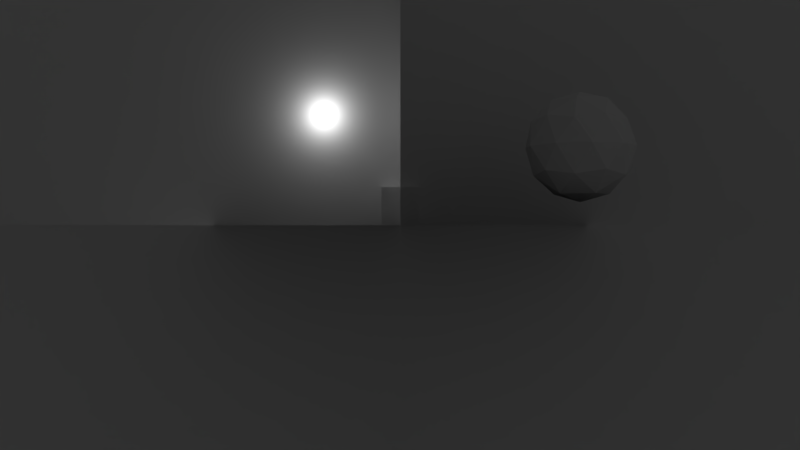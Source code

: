 # Source: Cube.blend  (saved by Blender 2.78.0; exported with 4.5.12 LTS)
import bpy
from mathutils import Matrix  # noqa: F401  (used for matrix-valued properties, if any)

bpy.ops.wm.read_factory_settings(use_empty=True)
scene = bpy.context.scene
scene.name = 'Scene'

# ---- collections
col_collection_1 = bpy.data.collections.new('Collection 1'); scene.collection.children.link(col_collection_1)

# ---- materials (node trees are filled in below, after node groups)
mat_material = bpy.data.materials.new('Material')
mat_material.alpha_threshold = 0.0
mat_material.use_transparent_shadow = False
mat_material.roughness = 0.5
mat_material.line_color = (0.0, 0.0, 0.0, 1.0)

# ---- material node trees

# ---- world
world_world = bpy.data.worlds.new('World'); scene.world = world_world
world_world.color = (0.05088, 0.05088, 0.05088)
world_world.use_sun_shadow = False
world_world.sun_shadow_jitter_overblur = 0.0
world_world.cycles.sampling_method = 'MANUAL'

# ---- cameras
cam_camera = bpy.data.cameras.new('Camera')
cam_camera.clip_end = 100.0
cam_camera.lens = 35.0
cam_camera.sensor_width = 32.0
cam_camera.sensor_height = 18.0
cam_camera.ortho_scale = 7.314
cam_camera.dof.focus_distance = 0.0
cam_camera.dof.aperture_fstop = 128.0

# ---- lights
light_lamp = bpy.data.lights.new('Lamp', 'POINT')
light_lamp.transmission_factor = 0.0
light_lamp.cutoff_distance = 30.0
light_lamp.energy = 100.0
light_lamp.shadow_buffer_clip_start = 1.001
light_lamp.shadow_soft_size = 0.1
light_lamp.shadow_maximum_resolution = 0.006
light_lamp.use_absolute_resolution = True

# ---- meshes
me_cube = bpy.data.meshes.new('Cube')
me_cube.from_pydata([(-1.0, -1.0, 0.0), (-1.0, -1.0, 2.0), (-1.0, 1.0, 0.0), (-1.0, 1.0, 2.0), (1.0, -1.0, 0.0), (1.0, -1.0, 2.0), (1.0, 1.0, 0.0), (1.0, 1.0, 2.0), (-10.0, -10.0, 0.0), (10.0, -10.0, 0.0), (-10.0, 10.0, 0.0), (10.0, 10.0, 0.0), (-10.0, 8.0, 0.0), (-10.0, 6.0, 0.0), (-10.0, 4.0, 0.0), (-10.0, 2.0, 0.0), (-10.0, 0.0, 0.0), (-10.0, -2.0, 0.0), (-10.0, -4.0, 0.0), (-10.0, -6.0, 0.0), (-10.0, -8.0, 0.0), (-8.0, -10.0, 0.0), (-6.0, -10.0, 0.0), (-4.0, -10.0, 0.0), (-2.0, -10.0, 0.0), (0.0, -10.0, 0.0), (2.0, -10.0, 0.0), (4.0, -10.0, 0.0), (6.0, -10.0, 0.0), (8.0, -10.0, 0.0), (10.0, -8.0, 0.0), (10.0, -6.0, 0.0), (10.0, -4.0, 0.0), (10.0, -2.0, 0.0), (10.0, 0.0, 0.0), (10.0, 2.0, 0.0), (10.0, 4.0, 0.0), (10.0, 6.0, 0.0), (10.0, 8.0, 0.0), (8.0, 10.0, 0.0), (6.0, 10.0, 0.0), (4.0, 10.0, 0.0), (2.0, 10.0, 0.0), (0.0, 10.0, 0.0), (-2.0, 10.0, 0.0), (-4.0, 10.0, 0.0), (-6.0, 10.0, 0.0), (-8.0, 10.0, 0.0), (-8.0, -8.0, 0.0), (-8.0, -6.0, 0.0), (-8.0, -4.0, 0.0), (-8.0, -2.0, 0.0), (-8.0, 0.0, 0.0), (-8.0, 2.0, 0.0), (-8.0, 4.0, 0.0), (-8.0, 6.0, 0.0), (-8.0, 8.0, 0.0), (-6.0, -8.0, 0.0), (-6.0, -6.0, 0.0), (-6.0, -4.0, 0.0), (-6.0, -2.0, 0.0), (-6.0, 0.0, 0.0), (-6.0, 2.0, 0.0), (-6.0, 4.0, 0.0), (-6.0, 6.0, 0.0), (-6.0, 8.0, 0.0), (-4.0, -8.0, 0.0), (-4.0, -6.0, 0.0), (-4.0, -4.0, 0.0), (-4.0, -2.0, 0.0), (-4.0, 0.0, 0.0), (-4.0, 2.0, 0.0), (-4.0, 4.0, 0.0), (-4.0, 6.0, 0.0), (-4.0, 8.0, 0.0), (-2.0, -8.0, 0.0), (-2.0, -6.0, 0.0), (-2.0, -4.0, 0.0), (-2.0, -2.0, 0.0), (-2.0, 0.0, 0.0), (-2.0, 2.0, 0.0), (-2.0, 4.0, 0.0), (-2.0, 6.0, 0.0), (-2.0, 8.0, 0.0), (0.0, -8.0, 0.0), (0.0, -6.0, 0.0), (0.0, -4.0, 0.0), (0.0, -2.0, 0.0), (0.0, 0.0, 0.0), (0.0, 2.0, 0.0), (0.0, 4.0, 0.0), (0.0, 6.0, 0.0), (0.0, 8.0, 0.0), (2.0, -8.0, 0.0), (2.0, -6.0, 0.0), (2.0, -4.0, 0.0), (2.0, -2.0, 0.0), (2.0, 0.0, 0.0), (2.0, 2.0, 0.0), (2.0, 4.0, 0.0), (2.0, 6.0, 0.0), (2.0, 8.0, 0.0), (4.0, -8.0, 0.0), (4.0, -6.0, 0.0), (4.0, -4.0, 0.0), (4.0, -2.0, 0.0), (4.0, 0.0, 0.0), (4.0, 2.0, 0.0), (4.0, 4.0, 0.0), (4.0, 6.0, 0.0), (4.0, 8.0, 0.0), (6.0, -8.0, 0.0), (6.0, -6.0, 0.0), (6.0, -4.0, 0.0), (6.0, -2.0, 0.0), (6.0, 0.0, 0.0), (6.0, 2.0, 0.0), (6.0, 4.0, 0.0), (6.0, 6.0, 0.0), (6.0, 8.0, 0.0), (8.0, -8.0, 0.0), (8.0, -6.0, 0.0), (8.0, -4.0, 0.0), (8.0, -2.0, 0.0), (8.0, 0.0, 0.0), (8.0, 2.0, 0.0), (8.0, 4.0, 0.0), (8.0, 6.0, 0.0), (8.0, 8.0, 0.0), (-10.0, -9.0, 0.0), (9.0, -10.0, 0.0), (10.0, 9.0, 0.0), (-9.0, 10.0, 0.0), (-10.0, 9.0, 0.0), (-10.0, 7.0, 0.0), (-10.0, 5.0, 0.0), (-10.0, 3.0, 0.0), (-10.0, 1.0, 0.0), (-10.0, -1.0, 0.0), (-10.0, -3.0, 0.0), (-10.0, -5.0, 0.0), (-10.0, -7.0, 0.0), (-9.0, -10.0, 0.0), (-7.0, -10.0, 0.0), (-5.0, -10.0, 0.0), (-3.0, -10.0, 0.0), (-1.0, -10.0, 0.0), (1.0, -10.0, 0.0), (3.0, -10.0, 0.0), (5.0, -10.0, 0.0), (7.0, -10.0, 0.0), (10.0, -9.0, 0.0), (10.0, -7.0, 0.0), (10.0, -5.0, 0.0), (10.0, -3.0, 0.0), (10.0, -1.0, 0.0), (10.0, 1.0, 0.0), (10.0, 3.0, 0.0), (10.0, 5.0, 0.0), (10.0, 7.0, 0.0), (9.0, 10.0, 0.0), (7.0, 10.0, 0.0), (5.0, 10.0, 0.0), (3.0, 10.0, 0.0), (1.0, 10.0, 0.0), (-1.0, 10.0, 0.0), (-3.0, 10.0, 0.0), (-5.0, 10.0, 0.0), (-7.0, 10.0, 0.0), (-8.0, 9.0, 0.0), (-8.0, -9.0, 0.0), (-8.0, -7.0, 0.0), (-8.0, -5.0, 0.0), (-8.0, -3.0, 0.0), (-8.0, -1.0, 0.0), (-8.0, 1.0, 0.0), (-8.0, 3.0, 0.0), (-8.0, 5.0, 0.0), (-8.0, 7.0, 0.0), (-6.0, 9.0, 0.0), (-6.0, -9.0, 0.0), (-6.0, -7.0, 0.0), (-6.0, -5.0, 0.0), (-6.0, -3.0, 0.0), (-6.0, -1.0, 0.0), (-6.0, 1.0, 0.0), (-6.0, 3.0, 0.0), (-6.0, 5.0, 0.0), (-6.0, 7.0, 0.0), (-4.0, 9.0, 0.0), (-4.0, -9.0, 0.0), (-4.0, -7.0, 0.0), (-4.0, -5.0, 0.0), (-4.0, -3.0, 0.0), (-4.0, -1.0, 0.0), (-4.0, 1.0, 0.0), (-4.0, 3.0, 0.0), (-4.0, 5.0, 0.0), (-4.0, 7.0, 0.0), (-2.0, 9.0, 0.0), (-2.0, -9.0, 0.0), (-2.0, -7.0, 0.0), (-2.0, -5.0, 0.0), (-2.0, -3.0, 0.0), (-2.0, -1.0, 0.0), (-2.0, 1.0, 0.0), (-2.0, 3.0, 0.0), (-2.0, 5.0, 0.0), (-2.0, 7.0, 0.0), (0.0, 9.0, 0.0), (0.0, -9.0, 0.0), (0.0, -7.0, 0.0), (0.0, -5.0, 0.0), (0.0, -3.0, 0.0), (0.0, -1.0, 0.0), (0.0, 1.0, 0.0), (0.0, 3.0, 0.0), (0.0, 5.0, 0.0), (0.0, 7.0, 0.0), (2.0, 9.0, 0.0), (2.0, -9.0, 0.0), (2.0, -7.0, 0.0), (2.0, -5.0, 0.0), (2.0, -3.0, 0.0), (2.0, -1.0, 0.0), (2.0, 1.0, 0.0), (2.0, 3.0, 0.0), (2.0, 5.0, 0.0), (2.0, 7.0, 0.0), (4.0, 9.0, 0.0), (4.0, -9.0, 0.0), (4.0, -7.0, 0.0), (4.0, -5.0, 0.0), (4.0, -3.0, 0.0), (4.0, -1.0, 0.0), (4.0, 1.0, 0.0), (4.0, 3.0, 0.0), (4.0, 5.0, 0.0), (4.0, 7.0, 0.0), (6.0, 9.0, 0.0), (6.0, -9.0, 0.0), (6.0, -7.0, 0.0), (6.0, -5.0, 0.0), (6.0, -3.0, 0.0), (6.0, -1.0, 0.0), (6.0, 1.0, 0.0), (6.0, 3.0, 0.0), (6.0, 5.0, 0.0), (6.0, 7.0, 0.0), (8.0, 9.0, 0.0), (8.0, -9.0, 0.0), (8.0, -7.0, 0.0), (8.0, -5.0, 0.0), (8.0, -3.0, 0.0), (8.0, -1.0, 0.0), (8.0, 1.0, 0.0), (8.0, 3.0, 0.0), (8.0, 5.0, 0.0), (8.0, 7.0, 0.0), (-9.0, -8.0, 0.0), (-9.0, -6.0, 0.0), (-9.0, -4.0, 0.0), (-9.0, -2.0, 0.0), (-9.0, 0.0, 0.0), (-9.0, 2.0, 0.0), (-9.0, 4.0, 0.0), (-9.0, 6.0, 0.0), (-9.0, 8.0, 0.0), (-7.0, -8.0, 0.0), (-7.0, -6.0, 0.0), (-7.0, -4.0, 0.0), (-7.0, -2.0, 0.0), (-7.0, 0.0, 0.0), (-7.0, 2.0, 0.0), (-7.0, 4.0, 0.0), (-7.0, 6.0, 0.0), (-7.0, 8.0, 0.0), (-5.0, -8.0, 0.0), (-5.0, -6.0, 0.0), (-5.0, -4.0, 0.0), (-5.0, -2.0, 0.0), (-5.0, 0.0, 0.0), (-5.0, 2.0, 0.0), (-5.0, 4.0, 0.0), (-5.0, 6.0, 0.0), (-5.0, 8.0, 0.0), (-3.0, -8.0, 0.0), (-3.0, -6.0, 0.0), (-3.0, -4.0, 0.0), (-3.0, -2.0, 0.0), (-3.0, 0.0, 0.0), (-3.0, 2.0, 0.0), (-3.0, 4.0, 0.0), (-3.0, 6.0, 0.0), (-3.0, 8.0, 0.0), (-1.0, -8.0, 0.0), (-1.0, -6.0, 0.0), (-1.0, -4.0, 0.0), (-1.0, -2.0, 0.0), (-1.0, 0.0, 0.0), (-1.0, 2.0, 0.0), (-1.0, 4.0, 0.0), (-1.0, 6.0, 0.0), (-1.0, 8.0, 0.0), (1.0, -8.0, 0.0), (1.0, -6.0, 0.0), (1.0, -4.0, 0.0), (1.0, -2.0, 0.0), (1.0, 0.0, 0.0), (1.0, 2.0, 0.0), (1.0, 4.0, 0.0), (1.0, 6.0, 0.0), (1.0, 8.0, 0.0), (3.0, -8.0, 0.0), (3.0, -6.0, 0.0), (3.0, -4.0, 0.0), (3.0, -2.0, 0.0), (3.0, 0.0, 0.0), (3.0, 2.0, 0.0), (3.0, 4.0, 0.0), (3.0, 6.0, 0.0), (3.0, 8.0, 0.0), (5.0, -8.0, 0.0), (5.0, -6.0, 0.0), (5.0, -4.0, 0.0), (5.0, -2.0, 0.0), (5.0, 0.0, 0.0), (5.0, 2.0, 0.0), (5.0, 4.0, 0.0), (5.0, 6.0, 0.0), (5.0, 8.0, 0.0), (7.0, -8.0, 0.0), (7.0, -6.0, 0.0), (7.0, -4.0, 0.0), (7.0, -2.0, 0.0), (7.0, 0.0, 0.0), (7.0, 2.0, 0.0), (7.0, 4.0, 0.0), (7.0, 6.0, 0.0), (7.0, 8.0, 0.0), (9.0, -8.0, 0.0), (9.0, -6.0, 0.0), (9.0, -4.0, 0.0), (9.0, -2.0, 0.0), (9.0, 0.0, 0.0), (9.0, 2.0, 0.0), (9.0, 4.0, 0.0), (9.0, 6.0, 0.0), (9.0, 8.0, 0.0), (9.0, 7.0, 0.0), (9.0, 5.0, 0.0), (9.0, 3.0, 0.0), (9.0, 1.0, 0.0), (9.0, -1.0, 0.0), (9.0, -3.0, 0.0), (9.0, -5.0, 0.0), (9.0, -7.0, 0.0), (9.0, -9.0, 0.0), (7.0, 7.0, 0.0), (7.0, 5.0, 0.0), (7.0, 3.0, 0.0), (7.0, 1.0, 0.0), (7.0, -1.0, 0.0), (7.0, -3.0, 0.0), (7.0, -5.0, 0.0), (7.0, -7.0, 0.0), (7.0, -9.0, 0.0), (5.0, 7.0, 0.0), (5.0, 5.0, 0.0), (5.0, 3.0, 0.0), (5.0, 1.0, 0.0), (5.0, -1.0, 0.0), (5.0, -3.0, 0.0), (5.0, -5.0, 0.0), (5.0, -7.0, 0.0), (5.0, -9.0, 0.0), (3.0, 7.0, 0.0), (3.0, 5.0, 0.0), (3.0, 3.0, 0.0), (3.0, 1.0, 0.0), (3.0, -1.0, 0.0), (3.0, -3.0, 0.0), (3.0, -5.0, 0.0), (3.0, -7.0, 0.0), (3.0, -9.0, 0.0), (1.0, 7.0, 0.0), (1.0, 5.0, 0.0), (1.0, 3.0, 0.0), (1.0, 1.0, 0.0), (1.0, -1.0, 0.0), (1.0, -3.0, 0.0), (1.0, -5.0, 0.0), (1.0, -7.0, 0.0), (1.0, -9.0, 0.0), (-1.0, 7.0, 0.0), (-1.0, 5.0, 0.0), (-1.0, 3.0, 0.0), (-1.0, 1.0, 0.0), (-1.0, -1.0, 0.0), (-1.0, -3.0, 0.0), (-1.0, -5.0, 0.0), (-1.0, -7.0, 0.0), (-1.0, -9.0, 0.0), (-3.0, 7.0, 0.0), (-3.0, 5.0, 0.0), (-3.0, 3.0, 0.0), (-3.0, 1.0, 0.0), (-3.0, -1.0, 0.0), (-3.0, -3.0, 0.0), (-3.0, -5.0, 0.0), (-3.0, -7.0, 0.0), (-3.0, -9.0, 0.0), (-5.0, 7.0, 0.0), (-5.0, 5.0, 0.0), (-5.0, 3.0, 0.0), (-5.0, 1.0, 0.0), (-5.0, -1.0, 0.0), (-5.0, -3.0, 0.0), (-5.0, -5.0, 0.0), (-5.0, -7.0, 0.0), (-5.0, -9.0, 0.0), (-7.0, 7.0, 0.0), (-7.0, 5.0, 0.0), (-7.0, 3.0, 0.0), (-7.0, 1.0, 0.0), (-7.0, -1.0, 0.0), (-7.0, -3.0, 0.0), (-7.0, -5.0, 0.0), (-7.0, -7.0, 0.0), (-7.0, -9.0, 0.0), (-9.0, 7.0, 0.0), (-9.0, 5.0, 0.0), (-9.0, 3.0, 0.0), (-9.0, 1.0, 0.0), (-9.0, -1.0, 0.0), (-9.0, -3.0, 0.0), (-9.0, -5.0, 0.0), (-9.0, -7.0, 0.0), (-9.0, -9.0, 0.0), (7.0, 9.0, 0.0), (5.0, 9.0, 0.0), (3.0, 9.0, 0.0), (1.0, 9.0, 0.0), (-1.0, 9.0, 0.0), (-3.0, 9.0, 0.0), (-5.0, 9.0, 0.0), (-7.0, 9.0, 0.0), (-9.0, 9.0, 0.0), (9.0, 9.0, 0.0), (-8.0, 8.0, 1.021), (-6.224, 6.71, 2.377), (-8.678, 5.913, 2.377), (-10.19, 8.0, 2.377), (-8.678, 10.09, 2.377), (-6.224, 9.29, 2.377), (-7.322, 5.913, 4.572), (-9.776, 6.71, 4.572), (-9.776, 9.29, 4.572), (-7.322, 10.09, 4.572), (-5.805, 8.0, 4.572), (-8.0, 8.0, 5.928), (-8.399, 6.773, 1.387), (-6.956, 7.242, 1.387), (-7.355, 6.015, 2.184), (-5.913, 8.0, 2.184), (-6.956, 8.758, 1.387), (-9.29, 8.0, 1.387), (-9.689, 6.773, 2.184), (-8.399, 9.227, 1.387), (-9.689, 9.227, 2.184), (-7.355, 9.985, 2.184), (-5.666, 7.242, 3.474), (-5.666, 8.758, 3.474), (-8.0, 5.546, 3.474), (-6.558, 6.015, 3.474), (-10.33, 7.242, 3.474), (-9.442, 6.015, 3.474), (-9.442, 9.985, 3.474), (-10.33, 8.758, 3.474), (-6.558, 9.985, 3.474), (-8.0, 10.45, 3.474), (-6.311, 6.773, 4.764), (-8.645, 6.015, 4.764), (-10.09, 8.0, 4.764), (-8.645, 9.985, 4.764), (-6.311, 9.227, 4.764), (-7.601, 6.773, 5.562), (-6.71, 8.0, 5.562), (-9.044, 7.242, 5.562), (-9.044, 8.758, 5.562), (-7.601, 9.227, 5.562), (-100.0, -100.0, 0.0), (100.0, -100.0, 0.0), (-100.0, 100.0, 0.0), (100.0, 100.0, 0.0), (-100.0, 80.0, 0.0), (-100.0, 60.0, 0.0), (-100.0, 40.0, 0.0), (-100.0, 20.0, 0.0), (-100.0, 0.0, 0.0), (-100.0, -20.0, 0.0), (-100.0, -40.0, 0.0), (-100.0, -60.0, 0.0), (-100.0, -80.0, 0.0), (-80.0, -100.0, 0.0), (-60.0, -100.0, 0.0), (-40.0, -100.0, 0.0), (-20.0, -100.0, 0.0), (0.0, -100.0, 0.0), (20.0, -100.0, 0.0), (40.0, -100.0, 0.0), (60.0, -100.0, 0.0), (80.0, -100.0, 0.0), (100.0, -80.0, 0.0), (100.0, -60.0, 0.0), (100.0, -40.0, 0.0), (100.0, -20.0, 0.0), (100.0, 0.0, 0.0), (100.0, 20.0, 0.0), (100.0, 40.0, 0.0), (100.0, 60.0, 0.0), (100.0, 80.0, 0.0), (80.0, 100.0, 0.0), (60.0, 100.0, 0.0), (40.0, 100.0, 0.0), (20.0, 100.0, 0.0), (0.0, 100.0, 0.0), (-20.0, 100.0, 0.0), (-40.0, 100.0, 0.0), (-60.0, 100.0, 0.0), (-80.0, 100.0, 0.0), (-80.0, -80.0, 0.0), (-80.0, -60.0, 0.0), (-80.0, -40.0, 0.0), (-80.0, -20.0, 0.0), (-80.0, 0.0, 0.0), (-80.0, 20.0, 0.0), (-80.0, 40.0, 0.0), (-80.0, 60.0, 0.0), (-80.0, 80.0, 0.0), (-60.0, -80.0, 0.0), (-60.0, -60.0, 0.0), (-60.0, -40.0, 0.0), (-60.0, -20.0, 0.0), (-60.0, 0.0, 0.0), (-60.0, 20.0, 0.0), (-60.0, 40.0, 0.0), (-60.0, 60.0, 0.0), (-60.0, 80.0, 0.0), (-40.0, -80.0, 0.0), (-40.0, -60.0, 0.0), (-40.0, -40.0, 0.0), (-40.0, -20.0, 0.0), (-40.0, 0.0, 0.0), (-40.0, 20.0, 0.0), (-40.0, 40.0, 0.0), (-40.0, 60.0, 0.0), (-40.0, 80.0, 0.0), (-20.0, -80.0, 0.0), (-20.0, -60.0, 0.0), (-20.0, -40.0, 0.0), (-20.0, -20.0, 0.0), (-20.0, 0.0, 0.0), (-20.0, 20.0, 0.0), (-20.0, 40.0, 0.0), (-20.0, 60.0, 0.0), (-20.0, 80.0, 0.0), (0.0, -80.0, 0.0), (0.0, -60.0, 0.0), (0.0, -40.0, 0.0), (0.0, -20.0, 0.0), (0.0, 0.0, 0.0), (0.0, 20.0, 0.0), (0.0, 40.0, 0.0), (0.0, 60.0, 0.0), (0.0, 80.0, 0.0), (20.0, -80.0, 0.0), (20.0, -60.0, 0.0), (20.0, -40.0, 0.0), (20.0, -20.0, 0.0), (20.0, 0.0, 0.0), (20.0, 20.0, 0.0), (20.0, 40.0, 0.0), (20.0, 60.0, 0.0), (20.0, 80.0, 0.0), (40.0, -80.0, 0.0), (40.0, -60.0, 0.0), (40.0, -40.0, 0.0), (40.0, -20.0, 0.0), (40.0, 0.0, 0.0), (40.0, 20.0, 0.0), (40.0, 40.0, 0.0), (40.0, 60.0, 0.0), (40.0, 80.0, 0.0), (60.0, -80.0, 0.0), (60.0, -60.0, 0.0), (60.0, -40.0, 0.0), (60.0, -20.0, 0.0), (60.0, 0.0, 0.0), (60.0, 20.0, 0.0), (60.0, 40.0, 0.0), (60.0, 60.0, 0.0), (60.0, 80.0, 0.0), (80.0, -80.0, 0.0), (80.0, -60.0, 0.0), (80.0, -40.0, 0.0), (80.0, -20.0, 0.0), (80.0, 0.0, 0.0), (80.0, 20.0, 0.0), (80.0, 40.0, 0.0), (80.0, 60.0, 0.0), (80.0, 80.0, 0.0), (-100.0, -90.0, 0.0), (90.0, -100.0, 0.0), (100.0, 90.0, 0.0), (-90.0, 100.0, 0.0), (-100.0, 90.0, 0.0), (-100.0, 70.0, 0.0), (-100.0, 50.0, 0.0), (-100.0, 30.0, 0.0), (-100.0, 10.0, 0.0), (-100.0, -10.0, 0.0), (-100.0, -30.0, 0.0), (-100.0, -50.0, 0.0), (-100.0, -70.0, 0.0), (-90.0, -100.0, 0.0), (-70.0, -100.0, 0.0), (-50.0, -100.0, 0.0), (-30.0, -100.0, 0.0), (-10.0, -100.0, 0.0), (10.0, -100.0, 0.0), (30.0, -100.0, 0.0), (50.0, -100.0, 0.0), (70.0, -100.0, 0.0), (100.0, -90.0, 0.0), (100.0, -70.0, 0.0), (100.0, -50.0, 0.0), (100.0, -30.0, 0.0), (100.0, -10.0, 0.0), (100.0, 10.0, 0.0), (100.0, 30.0, 0.0), (100.0, 50.0, 0.0), (100.0, 70.0, 0.0), (90.0, 100.0, 0.0), (70.0, 100.0, 0.0), (50.0, 100.0, 0.0), (30.0, 100.0, 0.0), (10.0, 100.0, 0.0), (-10.0, 100.0, 0.0), (-30.0, 100.0, 0.0), (-50.0, 100.0, 0.0), (-70.0, 100.0, 0.0), (-80.0, 90.0, 0.0), (-80.0, -90.0, 0.0), (-80.0, -70.0, 0.0), (-80.0, -50.0, 0.0), (-80.0, -30.0, 0.0), (-80.0, -10.0, 0.0), (-80.0, 10.0, 0.0), (-80.0, 30.0, 0.0), (-80.0, 50.0, 0.0), (-80.0, 70.0, 0.0), (-60.0, 90.0, 0.0), (-60.0, -90.0, 0.0), (-60.0, -70.0, 0.0), (-60.0, -50.0, 0.0), (-60.0, -30.0, 0.0), (-60.0, -10.0, 0.0), (-60.0, 10.0, 0.0), (-60.0, 30.0, 0.0), (-60.0, 50.0, 0.0), (-60.0, 70.0, 0.0), (-40.0, 90.0, 0.0), (-40.0, -90.0, 0.0), (-40.0, -70.0, 0.0), (-40.0, -50.0, 0.0), (-40.0, -30.0, 0.0), (-40.0, -10.0, 0.0), (-40.0, 10.0, 0.0), (-40.0, 30.0, 0.0), (-40.0, 50.0, 0.0), (-40.0, 70.0, 0.0), (-20.0, 90.0, 0.0), (-20.0, -90.0, 0.0), (-20.0, -70.0, 0.0), (-20.0, -50.0, 0.0), (-20.0, -30.0, 0.0), (-20.0, -10.0, 0.0), (-20.0, 10.0, 0.0), (-20.0, 30.0, 0.0), (-20.0, 50.0, 0.0), (-20.0, 70.0, 0.0), (0.0, 90.0, 0.0), (0.0, -90.0, 0.0), (0.0, -70.0, 0.0), (0.0, -50.0, 0.0), (0.0, -30.0, 0.0), (0.0, -10.0, 0.0), (0.0, 10.0, 0.0), (0.0, 30.0, 0.0), (0.0, 50.0, 0.0), (0.0, 70.0, 0.0), (20.0, 90.0, 0.0), (20.0, -90.0, 0.0), (20.0, -70.0, 0.0), (20.0, -50.0, 0.0), (20.0, -30.0, 0.0), (20.0, -10.0, 0.0), (20.0, 10.0, 0.0), (20.0, 30.0, 0.0), (20.0, 50.0, 0.0), (20.0, 70.0, 0.0), (40.0, 90.0, 0.0), (40.0, -90.0, 0.0), (40.0, -70.0, 0.0), (40.0, -50.0, 0.0), (40.0, -30.0, 0.0), (40.0, -10.0, 0.0), (40.0, 10.0, 0.0), (40.0, 30.0, 0.0), (40.0, 50.0, 0.0), (40.0, 70.0, 0.0), (60.0, 90.0, 0.0), (60.0, -90.0, 0.0), (60.0, -70.0, 0.0), (60.0, -50.0, 0.0), (60.0, -30.0, 0.0), (60.0, -10.0, 0.0), (60.0, 10.0, 0.0), (60.0, 30.0, 0.0), (60.0, 50.0, 0.0), (60.0, 70.0, 0.0), (80.0, 90.0, 0.0), (80.0, -90.0, 0.0), (80.0, -70.0, 0.0), (80.0, -50.0, 0.0), (80.0, -30.0, 0.0), (80.0, -10.0, 0.0), (80.0, 10.0, 0.0), (80.0, 30.0, 0.0), (80.0, 50.0, 0.0), (80.0, 70.0, 0.0), (-90.0, -80.0, 0.0), (-90.0, -60.0, 0.0), (-90.0, -40.0, 0.0), (-90.0, -20.0, 0.0), (-90.0, 0.0, 0.0), (-90.0, 20.0, 0.0), (-90.0, 40.0, 0.0), (-90.0, 60.0, 0.0), (-90.0, 80.0, 0.0), (-70.0, -80.0, 0.0), (-70.0, -60.0, 0.0), (-70.0, -40.0, 0.0), (-70.0, -20.0, 0.0), (-70.0, 0.0, 0.0), (-70.0, 20.0, 0.0), (-70.0, 40.0, 0.0), (-70.0, 60.0, 0.0), (-70.0, 80.0, 0.0), (-50.0, -80.0, 0.0), (-50.0, -60.0, 0.0), (-50.0, -40.0, 0.0), (-50.0, -20.0, 0.0), (-50.0, 0.0, 0.0), (-50.0, 20.0, 0.0), (-50.0, 40.0, 0.0), (-50.0, 60.0, 0.0), (-50.0, 80.0, 0.0), (-30.0, -80.0, 0.0), (-30.0, -60.0, 0.0), (-30.0, -40.0, 0.0), (-30.0, -20.0, 0.0), (-30.0, 0.0, 0.0), (-30.0, 20.0, 0.0), (-30.0, 40.0, 0.0), (-30.0, 60.0, 0.0), (-30.0, 80.0, 0.0), (-10.0, -80.0, 0.0), (-10.0, -60.0, 0.0), (-10.0, -40.0, 0.0), (-10.0, -20.0, 0.0), (-10.0, 0.0, 0.0), (-10.0, 20.0, 0.0), (-10.0, 40.0, 0.0), (-10.0, 60.0, 0.0), (-10.0, 80.0, 0.0), (10.0, -80.0, 0.0), (10.0, -60.0, 0.0), (10.0, -40.0, 0.0), (10.0, -20.0, 0.0), (10.0, 0.0, 0.0), (10.0, 20.0, 0.0), (10.0, 40.0, 0.0), (10.0, 60.0, 0.0), (10.0, 80.0, 0.0), (30.0, -80.0, 0.0), (30.0, -60.0, 0.0), (30.0, -40.0, 0.0), (30.0, -20.0, 0.0), (30.0, 0.0, 0.0), (30.0, 20.0, 0.0), (30.0, 40.0, 0.0), (30.0, 60.0, 0.0), (30.0, 80.0, 0.0), (50.0, -80.0, 0.0), (50.0, -60.0, 0.0), (50.0, -40.0, 0.0), (50.0, -20.0, 0.0), (50.0, 0.0, 0.0), (50.0, 20.0, 0.0), (50.0, 40.0, 0.0), (50.0, 60.0, 0.0), (50.0, 80.0, 0.0), (70.0, -80.0, 0.0), (70.0, -60.0, 0.0), (70.0, -40.0, 0.0), (70.0, -20.0, 0.0), (70.0, 0.0, 0.0), (70.0, 20.0, 0.0), (70.0, 40.0, 0.0), (70.0, 60.0, 0.0), (70.0, 80.0, 0.0), (90.0, -80.0, 0.0), (90.0, -60.0, 0.0), (90.0, -40.0, 0.0), (90.0, -20.0, 0.0), (90.0, 0.0, 0.0), (90.0, 20.0, 0.0), (90.0, 40.0, 0.0), (90.0, 60.0, 0.0), (90.0, 80.0, 0.0), (90.0, 70.0, 0.0), (90.0, 50.0, 0.0), (90.0, 30.0, 0.0), (90.0, 10.0, 0.0), (90.0, -10.0, 0.0), (90.0, -30.0, 0.0), (90.0, -50.0, 0.0), (90.0, -70.0, 0.0), (90.0, -90.0, 0.0), (70.0, 70.0, 0.0), (70.0, 50.0, 0.0), (70.0, 30.0, 0.0), (70.0, 10.0, 0.0), (70.0, -10.0, 0.0), (70.0, -30.0, 0.0), (70.0, -50.0, 0.0), (70.0, -70.0, 0.0), (70.0, -90.0, 0.0), (50.0, 70.0, 0.0), (50.0, 50.0, 0.0), (50.0, 30.0, 0.0), (50.0, 10.0, 0.0), (50.0, -10.0, 0.0), (50.0, -30.0, 0.0), (50.0, -50.0, 0.0), (50.0, -70.0, 0.0), (50.0, -90.0, 0.0), (30.0, 70.0, 0.0), (30.0, 50.0, 0.0), (30.0, 30.0, 0.0), (30.0, 10.0, 0.0), (30.0, -10.0, 0.0), (30.0, -30.0, 0.0), (30.0, -50.0, 0.0), (30.0, -70.0, 0.0), (30.0, -90.0, 0.0), (10.0, 70.0, 0.0), (10.0, 50.0, 0.0), (10.0, 30.0, 0.0), (10.0, 10.0, 0.0), (10.0, -10.0, 0.0), (10.0, -30.0, 0.0), (10.0, -50.0, 0.0), (10.0, -70.0, 0.0), (10.0, -90.0, 0.0), (-10.0, 70.0, 0.0), (-10.0, 50.0, 0.0), (-10.0, 30.0, 0.0), (-10.0, 10.0, 0.0), (-10.0, -10.0, 0.0), (-10.0, -30.0, 0.0), (-10.0, -50.0, 0.0), (-10.0, -70.0, 0.0), (-10.0, -90.0, 0.0), (-30.0, 70.0, 0.0), (-30.0, 50.0, 0.0), (-30.0, 30.0, 0.0), (-30.0, 10.0, 0.0), (-30.0, -10.0, 0.0), (-30.0, -30.0, 0.0), (-30.0, -50.0, 0.0), (-30.0, -70.0, 0.0), (-30.0, -90.0, 0.0), (-50.0, 70.0, 0.0), (-50.0, 50.0, 0.0), (-50.0, 30.0, 0.0), (-50.0, 10.0, 0.0), (-50.0, -10.0, 0.0), (-50.0, -30.0, 0.0), (-50.0, -50.0, 0.0), (-50.0, -70.0, 0.0), (-50.0, -90.0, 0.0), (-70.0, 70.0, 0.0), (-70.0, 50.0, 0.0), (-70.0, 30.0, 0.0), (-70.0, 10.0, 0.0), (-70.0, -10.0, 0.0), (-70.0, -30.0, 0.0), (-70.0, -50.0, 0.0), (-70.0, -70.0, 0.0), (-70.0, -90.0, 0.0), (-90.0, 70.0, 0.0), (-90.0, 50.0, 0.0), (-90.0, 30.0, 0.0), (-90.0, 10.0, 0.0), (-90.0, -10.0, 0.0), (-90.0, -30.0, 0.0), (-90.0, -50.0, 0.0), (-90.0, -70.0, 0.0), (-90.0, -90.0, 0.0), (70.0, 90.0, 0.0), (50.0, 90.0, 0.0), (30.0, 90.0, 0.0), (10.0, 90.0, 0.0), (-10.0, 90.0, 0.0), (-30.0, 90.0, 0.0), (-50.0, 90.0, 0.0), (-70.0, 90.0, 0.0), (-90.0, 90.0, 0.0), (90.0, 90.0, 0.0), (-100.0, 7.629e-06, -100.0), (100.0, 7.629e-06, -100.0), (-100.0, -7.629e-06, 100.0), (100.0, -7.629e-06, 100.0), (-100.0, 0.0, 80.0), (-100.0, -3.815e-06, 60.0), (-100.0, 0.0, 40.0), (-100.0, 0.0, 20.0), (-100.0, 0.0, 0.0), (-100.0, 0.0, -20.0), (-100.0, 0.0, -40.0), (-100.0, 3.815e-06, -60.0), (-100.0, 0.0, -80.0), (-80.0, 7.629e-06, -100.0), (-60.0, 7.629e-06, -100.0), (-40.0, 7.629e-06, -100.0), (-20.0, 7.629e-06, -100.0), (0.0, 7.629e-06, -100.0), (20.0, 7.629e-06, -100.0), (40.0, 7.629e-06, -100.0), (60.0, 7.629e-06, -100.0), (80.0, 7.629e-06, -100.0), (100.0, 0.0, -80.0), (100.0, 3.815e-06, -60.0), (100.0, 0.0, -40.0), (100.0, 0.0, -20.0), (100.0, 0.0, 0.0), (100.0, 0.0, 20.0), (100.0, 0.0, 40.0), (100.0, -3.815e-06, 60.0), (100.0, 0.0, 80.0), (80.0, -7.629e-06, 100.0), (60.0, -7.629e-06, 100.0), (40.0, -7.629e-06, 100.0), (20.0, -7.629e-06, 100.0), (0.0, -7.629e-06, 100.0), (-20.0, -7.629e-06, 100.0), (-40.0, -7.629e-06, 100.0), (-60.0, -7.629e-06, 100.0), (-80.0, -7.629e-06, 100.0), (-80.0, 0.0, -80.0), (-80.0, 3.815e-06, -60.0), (-80.0, 0.0, -40.0), (-80.0, 0.0, -20.0), (-80.0, 0.0, 0.0), (-80.0, 0.0, 20.0), (-80.0, 0.0, 40.0), (-80.0, -3.815e-06, 60.0), (-80.0, 0.0, 80.0), (-60.0, 0.0, -80.0), (-60.0, 3.815e-06, -60.0), (-60.0, 0.0, -40.0), (-60.0, 0.0, -20.0), (-60.0, 0.0, 0.0), (-60.0, 0.0, 20.0), (-60.0, 0.0, 40.0), (-60.0, -3.815e-06, 60.0), (-60.0, 0.0, 80.0), (-40.0, 0.0, -80.0), (-40.0, 3.815e-06, -60.0), (-40.0, 0.0, -40.0), (-40.0, 0.0, -20.0), (-40.0, 0.0, 0.0), (-40.0, 0.0, 20.0), (-40.0, 0.0, 40.0), (-40.0, -3.815e-06, 60.0), (-40.0, 0.0, 80.0), (-20.0, 0.0, -80.0), (-20.0, 3.815e-06, -60.0), (-20.0, 0.0, -40.0), (-20.0, 0.0, -20.0), (-20.0, 0.0, 0.0), (-20.0, 0.0, 20.0), (-20.0, 0.0, 40.0), (-20.0, -3.815e-06, 60.0), (-20.0, 0.0, 80.0), (0.0, 0.0, -80.0), (0.0, 3.815e-06, -60.0), (0.0, 0.0, -40.0), (0.0, 0.0, -20.0), (0.0, 0.0, 0.0), (0.0, 0.0, 20.0), (0.0, 0.0, 40.0), (0.0, -3.815e-06, 60.0), (0.0, 0.0, 80.0), (20.0, 0.0, -80.0), (20.0, 3.815e-06, -60.0), (20.0, 0.0, -40.0), (20.0, 0.0, -20.0), (20.0, 0.0, 0.0), (20.0, 0.0, 20.0), (20.0, 0.0, 40.0), (20.0, -3.815e-06, 60.0), (20.0, 0.0, 80.0), (40.0, 0.0, -80.0), (40.0, 3.815e-06, -60.0), (40.0, 0.0, -40.0), (40.0, 0.0, -20.0), (40.0, 0.0, 0.0), (40.0, 0.0, 20.0), (40.0, 0.0, 40.0), (40.0, -3.815e-06, 60.0), (40.0, 0.0, 80.0), (60.0, 0.0, -80.0), (60.0, 3.815e-06, -60.0), (60.0, 0.0, -40.0), (60.0, 0.0, -20.0), (60.0, 0.0, 0.0), (60.0, 0.0, 20.0), (60.0, 0.0, 40.0), (60.0, -3.815e-06, 60.0), (60.0, 0.0, 80.0), (80.0, 0.0, -80.0), (80.0, 3.815e-06, -60.0), (80.0, 0.0, -40.0), (80.0, 0.0, -20.0), (80.0, 0.0, 0.0), (80.0, 0.0, 20.0), (80.0, 0.0, 40.0), (80.0, -3.815e-06, 60.0), (80.0, 0.0, 80.0), (-100.0, 7.629e-06, -90.0), (90.0, 7.629e-06, -100.0), (100.0, -7.629e-06, 90.0), (-90.0, -7.629e-06, 100.0), (-100.0, -7.629e-06, 90.0), (-100.0, 0.0, 70.0), (-100.0, -3.815e-06, 50.0), (-100.0, -1.907e-06, 30.0), (-100.0, 0.0, 10.0), (-100.0, 0.0, -10.0), (-100.0, 1.907e-06, -30.0), (-100.0, 3.815e-06, -50.0), (-100.0, 0.0, -70.0), (-90.0, 7.629e-06, -100.0), (-70.0, 7.629e-06, -100.0), (-50.0, 7.629e-06, -100.0), (-30.0, 7.629e-06, -100.0), (-10.0, 7.629e-06, -100.0), (10.0, 7.629e-06, -100.0), (30.0, 7.629e-06, -100.0), (50.0, 7.629e-06, -100.0), (70.0, 7.629e-06, -100.0), (100.0, 7.629e-06, -90.0), (100.0, 0.0, -70.0), (100.0, 3.815e-06, -50.0), (100.0, 1.907e-06, -30.0), (100.0, 0.0, -10.0), (100.0, 0.0, 10.0), (100.0, -1.907e-06, 30.0), (100.0, -3.815e-06, 50.0), (100.0, 0.0, 70.0), (90.0, -7.629e-06, 100.0), (70.0, -7.629e-06, 100.0), (50.0, -7.629e-06, 100.0), (30.0, -7.629e-06, 100.0), (10.0, -7.629e-06, 100.0), (-10.0, -7.629e-06, 100.0), (-30.0, -7.629e-06, 100.0), (-50.0, -7.629e-06, 100.0), (-70.0, -7.629e-06, 100.0), (-80.0, -7.629e-06, 90.0), (-80.0, 7.629e-06, -90.0), (-80.0, 0.0, -70.0), (-80.0, 3.815e-06, -50.0), (-80.0, 1.907e-06, -30.0), (-80.0, 0.0, -10.0), (-80.0, 0.0, 10.0), (-80.0, -1.907e-06, 30.0), (-80.0, -3.815e-06, 50.0), (-80.0, 0.0, 70.0), (-60.0, -7.629e-06, 90.0), (-60.0, 7.629e-06, -90.0), (-60.0, 0.0, -70.0), (-60.0, 3.815e-06, -50.0), (-60.0, 1.907e-06, -30.0), (-60.0, 0.0, -10.0), (-60.0, 0.0, 10.0), (-60.0, -1.907e-06, 30.0), (-60.0, -3.815e-06, 50.0), (-60.0, 0.0, 70.0), (-40.0, -7.629e-06, 90.0), (-40.0, 7.629e-06, -90.0), (-40.0, 0.0, -70.0), (-40.0, 3.815e-06, -50.0), (-40.0, 1.907e-06, -30.0), (-40.0, 0.0, -10.0), (-40.0, 0.0, 10.0), (-40.0, -1.907e-06, 30.0), (-40.0, -3.815e-06, 50.0), (-40.0, 0.0, 70.0), (-20.0, -7.629e-06, 90.0), (-20.0, 7.629e-06, -90.0), (-20.0, 0.0, -70.0), (-20.0, 3.815e-06, -50.0), (-20.0, 1.907e-06, -30.0), (-20.0, 0.0, -10.0), (-20.0, 0.0, 10.0), (-20.0, -1.907e-06, 30.0), (-20.0, -3.815e-06, 50.0), (-20.0, 0.0, 70.0), (0.0, -7.629e-06, 90.0), (0.0, 7.629e-06, -90.0), (0.0, 0.0, -70.0), (0.0, 3.815e-06, -50.0), (0.0, 1.907e-06, -30.0), (0.0, 0.0, -10.0), (0.0, 0.0, 10.0), (0.0, -1.907e-06, 30.0), (0.0, -3.815e-06, 50.0), (0.0, 0.0, 70.0), (20.0, -7.629e-06, 90.0), (20.0, 7.629e-06, -90.0), (20.0, 0.0, -70.0), (20.0, 3.815e-06, -50.0), (20.0, 1.907e-06, -30.0), (20.0, 0.0, -10.0), (20.0, 0.0, 10.0), (20.0, -1.907e-06, 30.0), (20.0, -3.815e-06, 50.0), (20.0, 0.0, 70.0), (40.0, -7.629e-06, 90.0), (40.0, 7.629e-06, -90.0), (40.0, 0.0, -70.0), (40.0, 3.815e-06, -50.0), (40.0, 1.907e-06, -30.0), (40.0, 0.0, -10.0), (40.0, 0.0, 10.0), (40.0, -1.907e-06, 30.0), (40.0, -3.815e-06, 50.0), (40.0, 0.0, 70.0), (60.0, -7.629e-06, 90.0), (60.0, 7.629e-06, -90.0), (60.0, 0.0, -70.0), (60.0, 3.815e-06, -50.0), (60.0, 1.907e-06, -30.0), (60.0, 0.0, -10.0), (60.0, 0.0, 10.0), (60.0, -1.907e-06, 30.0), (60.0, -3.815e-06, 50.0), (60.0, 0.0, 70.0), (80.0, -7.629e-06, 90.0), (80.0, 7.629e-06, -90.0), (80.0, 0.0, -70.0), (80.0, 3.815e-06, -50.0), (80.0, 1.907e-06, -30.0), (80.0, 0.0, -10.0), (80.0, 0.0, 10.0), (80.0, -1.907e-06, 30.0), (80.0, -3.815e-06, 50.0), (80.0, 0.0, 70.0), (-90.0, 0.0, -80.0), (-90.0, 3.815e-06, -60.0), (-90.0, 0.0, -40.0), (-90.0, 0.0, -20.0), (-90.0, 0.0, 0.0), (-90.0, 0.0, 20.0), (-90.0, 0.0, 40.0), (-90.0, -3.815e-06, 60.0), (-90.0, 0.0, 80.0), (-70.0, 0.0, -80.0), (-70.0, 3.815e-06, -60.0), (-70.0, 0.0, -40.0), (-70.0, 0.0, -20.0), (-70.0, 0.0, 0.0), (-70.0, 0.0, 20.0), (-70.0, 0.0, 40.0), (-70.0, -3.815e-06, 60.0), (-70.0, 0.0, 80.0), (-50.0, 0.0, -80.0), (-50.0, 3.815e-06, -60.0), (-50.0, 0.0, -40.0), (-50.0, 0.0, -20.0), (-50.0, 0.0, 0.0), (-50.0, 0.0, 20.0), (-50.0, 0.0, 40.0), (-50.0, -3.815e-06, 60.0), (-50.0, 0.0, 80.0), (-30.0, 0.0, -80.0), (-30.0, 3.815e-06, -60.0), (-30.0, 0.0, -40.0), (-30.0, 0.0, -20.0), (-30.0, 0.0, 0.0), (-30.0, 0.0, 20.0), (-30.0, 0.0, 40.0), (-30.0, -3.815e-06, 60.0), (-30.0, 0.0, 80.0), (-10.0, 0.0, -80.0), (-10.0, 3.815e-06, -60.0), (-10.0, 0.0, -40.0), (-10.0, 0.0, -20.0), (-10.0, 0.0, 0.0), (-10.0, 0.0, 20.0), (-10.0, 0.0, 40.0), (-10.0, -3.815e-06, 60.0), (-10.0, 0.0, 80.0), (10.0, 0.0, -80.0), (10.0, 3.815e-06, -60.0), (10.0, 0.0, -40.0), (10.0, 0.0, -20.0), (10.0, 0.0, 0.0), (10.0, 0.0, 20.0), (10.0, 0.0, 40.0), (10.0, -3.815e-06, 60.0), (10.0, 0.0, 80.0), (30.0, 0.0, -80.0), (30.0, 3.815e-06, -60.0), (30.0, 0.0, -40.0), (30.0, 0.0, -20.0), (30.0, 0.0, 0.0), (30.0, 0.0, 20.0), (30.0, 0.0, 40.0), (30.0, -3.815e-06, 60.0), (30.0, 0.0, 80.0), (50.0, 0.0, -80.0), (50.0, 3.815e-06, -60.0), (50.0, 0.0, -40.0), (50.0, 0.0, -20.0), (50.0, 0.0, 0.0), (50.0, 0.0, 20.0), (50.0, 0.0, 40.0), (50.0, -3.815e-06, 60.0), (50.0, 0.0, 80.0), (70.0, 0.0, -80.0), (70.0, 3.815e-06, -60.0), (70.0, 0.0, -40.0), (70.0, 0.0, -20.0), (70.0, 0.0, 0.0), (70.0, 0.0, 20.0), (70.0, 0.0, 40.0), (70.0, -3.815e-06, 60.0), (70.0, 0.0, 80.0), (90.0, 0.0, -80.0), (90.0, 3.815e-06, -60.0), (90.0, 0.0, -40.0), (90.0, 0.0, -20.0), (90.0, 0.0, 0.0), (90.0, 0.0, 20.0), (90.0, 0.0, 40.0), (90.0, -3.815e-06, 60.0), (90.0, 0.0, 80.0), (90.0, 0.0, 70.0), (90.0, -3.815e-06, 50.0), (90.0, -1.907e-06, 30.0), (90.0, 0.0, 10.0), (90.0, 0.0, -10.0), (90.0, 1.907e-06, -30.0), (90.0, 3.815e-06, -50.0), (90.0, 0.0, -70.0), (90.0, 7.629e-06, -90.0), (70.0, 0.0, 70.0), (70.0, -3.815e-06, 50.0), (70.0, -1.907e-06, 30.0), (70.0, 0.0, 10.0), (70.0, 0.0, -10.0), (70.0, 1.907e-06, -30.0), (70.0, 3.815e-06, -50.0), (70.0, 0.0, -70.0), (70.0, 7.629e-06, -90.0), (50.0, 0.0, 70.0), (50.0, -3.815e-06, 50.0), (50.0, -1.907e-06, 30.0), (50.0, 0.0, 10.0), (50.0, 0.0, -10.0), (50.0, 1.907e-06, -30.0), (50.0, 3.815e-06, -50.0), (50.0, 0.0, -70.0), (50.0, 7.629e-06, -90.0), (30.0, 0.0, 70.0), (30.0, -3.815e-06, 50.0), (30.0, -1.907e-06, 30.0), (30.0, 0.0, 10.0), (30.0, 0.0, -10.0), (30.0, 1.907e-06, -30.0), (30.0, 3.815e-06, -50.0), (30.0, 0.0, -70.0), (30.0, 7.629e-06, -90.0), (10.0, 0.0, 70.0), (10.0, -3.815e-06, 50.0), (10.0, -1.907e-06, 30.0), (10.0, 0.0, 10.0), (10.0, 0.0, -10.0), (10.0, 1.907e-06, -30.0), (10.0, 3.815e-06, -50.0), (10.0, 0.0, -70.0), (10.0, 7.629e-06, -90.0), (-10.0, 0.0, 70.0), (-10.0, -3.815e-06, 50.0), (-10.0, -1.907e-06, 30.0), (-10.0, 0.0, 10.0), (-10.0, 0.0, -10.0), (-10.0, 1.907e-06, -30.0), (-10.0, 3.815e-06, -50.0), (-10.0, 0.0, -70.0), (-10.0, 7.629e-06, -90.0), (-30.0, 0.0, 70.0), (-30.0, -3.815e-06, 50.0), (-30.0, -1.907e-06, 30.0), (-30.0, 0.0, 10.0), (-30.0, 0.0, -10.0), (-30.0, 1.907e-06, -30.0), (-30.0, 3.815e-06, -50.0), (-30.0, 0.0, -70.0), (-30.0, 7.629e-06, -90.0), (-50.0, 0.0, 70.0), (-50.0, -3.815e-06, 50.0), (-50.0, -1.907e-06, 30.0), (-50.0, 0.0, 10.0), (-50.0, 0.0, -10.0), (-50.0, 1.907e-06, -30.0), (-50.0, 3.815e-06, -50.0), (-50.0, 0.0, -70.0), (-50.0, 7.629e-06, -90.0), (-70.0, 0.0, 70.0), (-70.0, -3.815e-06, 50.0), (-70.0, -1.907e-06, 30.0), (-70.0, 0.0, 10.0), (-70.0, 0.0, -10.0), (-70.0, 1.907e-06, -30.0), (-70.0, 3.815e-06, -50.0), (-70.0, 0.0, -70.0), (-70.0, 7.629e-06, -90.0), (-90.0, 0.0, 70.0), (-90.0, -3.815e-06, 50.0), (-90.0, -1.907e-06, 30.0), (-90.0, 0.0, 10.0), (-90.0, 0.0, -10.0), (-90.0, 1.907e-06, -30.0), (-90.0, 3.815e-06, -50.0), (-90.0, 0.0, -70.0), (-90.0, 7.629e-06, -90.0), (70.0, -7.629e-06, 90.0), (50.0, -7.629e-06, 90.0), (30.0, -7.629e-06, 90.0), (10.0, -7.629e-06, 90.0), (-10.0, -7.629e-06, 90.0), (-30.0, -7.629e-06, 90.0), (-50.0, -7.629e-06, 90.0), (-70.0, -7.629e-06, 90.0), (-90.0, -7.629e-06, 90.0), (90.0, -7.629e-06, 90.0), (0.0, -100.0, -100.0), (-1.526e-05, 100.0, -100.0), (1.526e-05, -100.0, 100.0), (0.0, 100.0, 100.0), (7.629e-06, -100.0, 80.0), (7.629e-06, -100.0, 60.0), (7.629e-06, -100.0, 40.0), (7.629e-06, -100.0, 20.0), (7.629e-06, -100.0, 0.0), (7.629e-06, -100.0, -20.0), (7.629e-06, -100.0, -40.0), (0.0, -100.0, -60.0), (7.629e-06, -100.0, -80.0), (-7.629e-06, -80.0, -100.0), (-3.815e-06, -60.0, -100.0), (-7.629e-06, -40.0, -100.0), (-7.629e-06, -20.0, -100.0), (-7.612e-06, -1.73e-08, -100.0), (-7.629e-06, 20.0, -100.0), (-7.629e-06, 40.0, -100.0), (-1.144e-05, 60.0, -100.0), (-7.629e-06, 80.0, -100.0), (-7.629e-06, 100.0, -80.0), (-7.629e-06, 100.0, -60.0), (-7.629e-06, 100.0, -40.0), (-7.629e-06, 100.0, -20.0), (-7.629e-06, 100.0, 0.0), (-7.629e-06, 100.0, 20.0), (-7.629e-06, 100.0, 40.0), (0.0, 100.0, 60.0), (-7.629e-06, 100.0, 80.0), (7.629e-06, 80.0, 100.0), (3.815e-06, 60.0, 100.0), (7.629e-06, 40.0, 100.0), (7.629e-06, 20.0, 100.0), (7.647e-06, -1.73e-08, 100.0), (7.629e-06, -20.0, 100.0), (7.629e-06, -40.0, 100.0), (1.144e-05, -60.0, 100.0), (7.629e-06, -80.0, 100.0), (0.0, -80.0, -80.0), (0.0, -80.0, -60.0), (0.0, -80.0, -40.0), (0.0, -80.0, -20.0), (0.0, -80.0, 0.0), (0.0, -80.0, 20.0), (0.0, -80.0, 40.0), (7.629e-06, -80.0, 60.0), (0.0, -80.0, 80.0), (3.815e-06, -60.0, -80.0), (0.0, -60.0, -60.0), (3.815e-06, -60.0, -40.0), (3.815e-06, -60.0, -20.0), (3.815e-06, -60.0, 0.0), (3.815e-06, -60.0, 20.0), (3.815e-06, -60.0, 40.0), (7.629e-06, -60.0, 60.0), (3.815e-06, -60.0, 80.0), (0.0, -40.0, -80.0), (-3.815e-06, -40.0, -60.0), (0.0, -40.0, -40.0), (0.0, -40.0, -20.0), (0.0, -40.0, 0.0), (0.0, -40.0, 20.0), (0.0, -40.0, 40.0), (3.815e-06, -40.0, 60.0), (0.0, -40.0, 80.0), (0.0, -20.0, -80.0), (-3.815e-06, -20.0, -60.0), (0.0, -20.0, -40.0), (0.0, -20.0, -20.0), (0.0, -20.0, 0.0), (0.0, -20.0, 20.0), (0.0, -20.0, 40.0), (3.815e-06, -20.0, 60.0), (0.0, -20.0, 80.0), (1.73e-08, -1.73e-08, -80.0), (-3.797e-06, -1.73e-08, -60.0), (1.73e-08, -1.73e-08, -40.0), (1.73e-08, -1.73e-08, -20.0), (1.73e-08, -1.73e-08, 0.0), (1.73e-08, -1.73e-08, 20.0), (1.73e-08, -1.73e-08, 40.0), (3.832e-06, -1.73e-08, 60.0), (1.73e-08, -1.73e-08, 80.0), (0.0, 20.0, -80.0), (-3.815e-06, 20.0, -60.0), (0.0, 20.0, -40.0), (0.0, 20.0, -20.0), (0.0, 20.0, 0.0), (0.0, 20.0, 20.0), (0.0, 20.0, 40.0), (3.815e-06, 20.0, 60.0), (0.0, 20.0, 80.0), (0.0, 40.0, -80.0), (-3.815e-06, 40.0, -60.0), (0.0, 40.0, -40.0), (0.0, 40.0, -20.0), (0.0, 40.0, 0.0), (0.0, 40.0, 20.0), (0.0, 40.0, 40.0), (3.815e-06, 40.0, 60.0), (0.0, 40.0, 80.0), (-3.815e-06, 60.0, -80.0), (-7.629e-06, 60.0, -60.0), (-3.815e-06, 60.0, -40.0), (-3.815e-06, 60.0, -20.0), (-3.815e-06, 60.0, 0.0), (-3.815e-06, 60.0, 20.0), (-3.815e-06, 60.0, 40.0), (0.0, 60.0, 60.0), (-3.815e-06, 60.0, 80.0), (0.0, 80.0, -80.0), (-7.629e-06, 80.0, -60.0), (0.0, 80.0, -40.0), (0.0, 80.0, -20.0), (0.0, 80.0, 0.0), (0.0, 80.0, 20.0), (0.0, 80.0, 40.0), (0.0, 80.0, 60.0), (0.0, 80.0, 80.0), (0.0, -100.0, -90.0), (-1.526e-05, 90.0, -100.0), (0.0, 100.0, 90.0), (1.526e-05, -90.0, 100.0), (1.526e-05, -100.0, 90.0), (7.629e-06, -100.0, 70.0), (7.629e-06, -100.0, 50.0), (7.629e-06, -100.0, 30.0), (7.629e-06, -100.0, 10.0), (7.629e-06, -100.0, -10.0), (0.0, -100.0, -30.0), (0.0, -100.0, -50.0), (7.629e-06, -100.0, -70.0), (0.0, -90.0, -100.0), (-7.629e-06, -70.0, -100.0), (-3.815e-06, -50.0, -100.0), (-5.722e-06, -30.0, -100.0), (-7.629e-06, -10.0, -100.0), (-7.629e-06, 10.0, -100.0), (-9.537e-06, 30.0, -100.0), (-1.144e-05, 50.0, -100.0), (-7.629e-06, 70.0, -100.0), (-1.526e-05, 100.0, -90.0), (-7.629e-06, 100.0, -70.0), (-7.629e-06, 100.0, -50.0), (-7.629e-06, 100.0, -30.0), (-7.629e-06, 100.0, -10.0), (-7.629e-06, 100.0, 10.0), (0.0, 100.0, 30.0), (0.0, 100.0, 50.0), (-7.629e-06, 100.0, 70.0), (0.0, 90.0, 100.0), (7.629e-06, 70.0, 100.0), (3.815e-06, 50.0, 100.0), (5.722e-06, 30.0, 100.0), (7.629e-06, 10.0, 100.0), (7.629e-06, -10.0, 100.0), (9.537e-06, -30.0, 100.0), (1.144e-05, -50.0, 100.0), (7.629e-06, -70.0, 100.0), (7.629e-06, -80.0, 90.0), (-7.629e-06, -80.0, -90.0), (0.0, -80.0, -70.0), (0.0, -80.0, -50.0), (0.0, -80.0, -30.0), (0.0, -80.0, -10.0), (0.0, -80.0, 10.0), (7.629e-06, -80.0, 30.0), (7.629e-06, -80.0, 50.0), (0.0, -80.0, 70.0), (1.144e-05, -60.0, 90.0), (-3.815e-06, -60.0, -90.0), (3.815e-06, -60.0, -70.0), (0.0, -60.0, -50.0), (0.0, -60.0, -30.0), (3.815e-06, -60.0, -10.0), (3.815e-06, -60.0, 10.0), (3.815e-06, -60.0, 30.0), (7.629e-06, -60.0, 50.0), (3.815e-06, -60.0, 70.0), (7.629e-06, -40.0, 90.0), (-7.629e-06, -40.0, -90.0), (0.0, -40.0, -70.0), (-3.815e-06, -40.0, -50.0), (0.0, -40.0, -30.0), (0.0, -40.0, -10.0), (0.0, -40.0, 10.0), (3.815e-06, -40.0, 30.0), (3.815e-06, -40.0, 50.0), (0.0, -40.0, 70.0), (7.629e-06, -20.0, 90.0), (-7.629e-06, -20.0, -90.0), (0.0, -20.0, -70.0), (-3.815e-06, -20.0, -50.0), (-1.907e-06, -20.0, -30.0), (0.0, -20.0, -10.0), (0.0, -20.0, 10.0), (1.907e-06, -20.0, 30.0), (3.815e-06, -20.0, 50.0), (0.0, -20.0, 70.0), (7.647e-06, -1.73e-08, 90.0), (-7.612e-06, -1.73e-08, -90.0), (1.73e-08, -1.73e-08, -70.0), (-3.797e-06, -1.73e-08, -50.0), (-1.89e-06, -1.73e-08, -30.0), (1.73e-08, -1.73e-08, -10.0), (1.73e-08, -1.73e-08, 10.0), (1.925e-06, -1.73e-08, 30.0), (3.832e-06, -1.73e-08, 50.0), (1.73e-08, -1.73e-08, 70.0), (7.629e-06, 20.0, 90.0), (-7.629e-06, 20.0, -90.0), (0.0, 20.0, -70.0), (-3.815e-06, 20.0, -50.0), (-1.907e-06, 20.0, -30.0), (0.0, 20.0, -10.0), (0.0, 20.0, 10.0), (1.907e-06, 20.0, 30.0), (3.815e-06, 20.0, 50.0), (0.0, 20.0, 70.0), (7.629e-06, 40.0, 90.0), (-7.629e-06, 40.0, -90.0), (0.0, 40.0, -70.0), (-3.815e-06, 40.0, -50.0), (-3.815e-06, 40.0, -30.0), (0.0, 40.0, -10.0), (0.0, 40.0, 10.0), (0.0, 40.0, 30.0), (3.815e-06, 40.0, 50.0), (0.0, 40.0, 70.0), (3.815e-06, 60.0, 90.0), (-1.144e-05, 60.0, -90.0), (-3.815e-06, 60.0, -70.0), (-7.629e-06, 60.0, -50.0), (-3.815e-06, 60.0, -30.0), (-3.815e-06, 60.0, -10.0), (-3.815e-06, 60.0, 10.0), (0.0, 60.0, 30.0), (0.0, 60.0, 50.0), (-3.815e-06, 60.0, 70.0), (7.629e-06, 80.0, 90.0), (-7.629e-06, 80.0, -90.0), (0.0, 80.0, -70.0), (-7.629e-06, 80.0, -50.0), (-7.629e-06, 80.0, -30.0), (0.0, 80.0, -10.0), (0.0, 80.0, 10.0), (0.0, 80.0, 30.0), (0.0, 80.0, 50.0), (0.0, 80.0, 70.0), (7.629e-06, -90.0, -80.0), (0.0, -90.0, -60.0), (7.629e-06, -90.0, -40.0), (7.629e-06, -90.0, -20.0), (7.629e-06, -90.0, 0.0), (7.629e-06, -90.0, 20.0), (7.629e-06, -90.0, 40.0), (7.629e-06, -90.0, 60.0), (7.629e-06, -90.0, 80.0), (0.0, -70.0, -80.0), (0.0, -70.0, -60.0), (0.0, -70.0, -40.0), (0.0, -70.0, -20.0), (0.0, -70.0, 0.0), (0.0, -70.0, 20.0), (0.0, -70.0, 40.0), (7.629e-06, -70.0, 60.0), (0.0, -70.0, 80.0), (3.815e-06, -50.0, -80.0), (0.0, -50.0, -60.0), (3.815e-06, -50.0, -40.0), (3.815e-06, -50.0, -20.0), (3.815e-06, -50.0, 0.0), (3.815e-06, -50.0, 20.0), (3.815e-06, -50.0, 40.0), (7.629e-06, -50.0, 60.0), (3.815e-06, -50.0, 80.0), (1.907e-06, -30.0, -80.0), (-1.907e-06, -30.0, -60.0), (1.907e-06, -30.0, -40.0), (1.907e-06, -30.0, -20.0), (1.907e-06, -30.0, 0.0), (1.907e-06, -30.0, 20.0), (1.907e-06, -30.0, 40.0), (5.722e-06, -30.0, 60.0), (1.907e-06, -30.0, 80.0), (0.0, -10.0, -80.0), (-3.815e-06, -10.0, -60.0), (0.0, -10.0, -40.0), (0.0, -10.0, -20.0), (0.0, -10.0, 0.0), (0.0, -10.0, 20.0), (0.0, -10.0, 40.0), (3.815e-06, -10.0, 60.0), (0.0, -10.0, 80.0), (0.0, 10.0, -80.0), (-3.815e-06, 10.0, -60.0), (0.0, 10.0, -40.0), (0.0, 10.0, -20.0), (0.0, 10.0, 0.0), (0.0, 10.0, 20.0), (0.0, 10.0, 40.0), (3.815e-06, 10.0, 60.0), (0.0, 10.0, 80.0), (-1.907e-06, 30.0, -80.0), (-5.722e-06, 30.0, -60.0), (-1.907e-06, 30.0, -40.0), (-1.907e-06, 30.0, -20.0), (-1.907e-06, 30.0, 0.0), (-1.907e-06, 30.0, 20.0), (-1.907e-06, 30.0, 40.0), (1.907e-06, 30.0, 60.0), (-1.907e-06, 30.0, 80.0), (-3.815e-06, 50.0, -80.0), (-7.629e-06, 50.0, -60.0), (-3.815e-06, 50.0, -40.0), (-3.815e-06, 50.0, -20.0), (-3.815e-06, 50.0, 0.0), (-3.815e-06, 50.0, 20.0), (-3.815e-06, 50.0, 40.0), (0.0, 50.0, 60.0), (-3.815e-06, 50.0, 80.0), (0.0, 70.0, -80.0), (-7.629e-06, 70.0, -60.0), (0.0, 70.0, -40.0), (0.0, 70.0, -20.0), (0.0, 70.0, 0.0), (0.0, 70.0, 20.0), (0.0, 70.0, 40.0), (0.0, 70.0, 60.0), (0.0, 70.0, 80.0), (-7.629e-06, 90.0, -80.0), (-7.629e-06, 90.0, -60.0), (-7.629e-06, 90.0, -40.0), (-7.629e-06, 90.0, -20.0), (-7.629e-06, 90.0, 0.0), (-7.629e-06, 90.0, 20.0), (-7.629e-06, 90.0, 40.0), (0.0, 90.0, 60.0), (-7.629e-06, 90.0, 80.0), (-7.629e-06, 90.0, 70.0), (0.0, 90.0, 50.0), (0.0, 90.0, 30.0), (-7.629e-06, 90.0, 10.0), (-7.629e-06, 90.0, -10.0), (-7.629e-06, 90.0, -30.0), (-7.629e-06, 90.0, -50.0), (-7.629e-06, 90.0, -70.0), (-1.526e-05, 90.0, -90.0), (0.0, 70.0, 70.0), (0.0, 70.0, 50.0), (0.0, 70.0, 30.0), (0.0, 70.0, 10.0), (0.0, 70.0, -10.0), (-7.629e-06, 70.0, -30.0), (-7.629e-06, 70.0, -50.0), (0.0, 70.0, -70.0), (-7.629e-06, 70.0, -90.0), (-3.815e-06, 50.0, 70.0), (0.0, 50.0, 50.0), (0.0, 50.0, 30.0), (-3.815e-06, 50.0, 10.0), (-3.815e-06, 50.0, -10.0), (-3.815e-06, 50.0, -30.0), (-7.629e-06, 50.0, -50.0), (-3.815e-06, 50.0, -70.0), (-1.144e-05, 50.0, -90.0), (-1.907e-06, 30.0, 70.0), (1.907e-06, 30.0, 50.0), (0.0, 30.0, 30.0), (-1.907e-06, 30.0, 10.0), (-1.907e-06, 30.0, -10.0), (-3.815e-06, 30.0, -30.0), (-5.722e-06, 30.0, -50.0), (-1.907e-06, 30.0, -70.0), (-9.537e-06, 30.0, -90.0), (0.0, 10.0, 70.0), (3.815e-06, 10.0, 50.0), (1.907e-06, 10.0, 30.0), (0.0, 10.0, 10.0), (0.0, 10.0, -10.0), (-1.907e-06, 10.0, -30.0), (-3.815e-06, 10.0, -50.0), (0.0, 10.0, -70.0), (-7.629e-06, 10.0, -90.0), (0.0, -10.0, 70.0), (3.815e-06, -10.0, 50.0), (1.907e-06, -10.0, 30.0), (0.0, -10.0, 10.0), (0.0, -10.0, -10.0), (-1.907e-06, -10.0, -30.0), (-3.815e-06, -10.0, -50.0), (0.0, -10.0, -70.0), (-7.629e-06, -10.0, -90.0), (1.907e-06, -30.0, 70.0), (5.722e-06, -30.0, 50.0), (3.815e-06, -30.0, 30.0), (1.907e-06, -30.0, 10.0), (1.907e-06, -30.0, -10.0), (0.0, -30.0, -30.0), (-1.907e-06, -30.0, -50.0), (1.907e-06, -30.0, -70.0), (-5.722e-06, -30.0, -90.0), (3.815e-06, -50.0, 70.0), (7.629e-06, -50.0, 50.0), (3.815e-06, -50.0, 30.0), (3.815e-06, -50.0, 10.0), (3.815e-06, -50.0, -10.0), (0.0, -50.0, -30.0), (0.0, -50.0, -50.0), (3.815e-06, -50.0, -70.0), (-3.815e-06, -50.0, -90.0), (0.0, -70.0, 70.0), (7.629e-06, -70.0, 50.0), (7.629e-06, -70.0, 30.0), (0.0, -70.0, 10.0), (0.0, -70.0, -10.0), (0.0, -70.0, -30.0), (0.0, -70.0, -50.0), (0.0, -70.0, -70.0), (-7.629e-06, -70.0, -90.0), (7.629e-06, -90.0, 70.0), (7.629e-06, -90.0, 50.0), (7.629e-06, -90.0, 30.0), (7.629e-06, -90.0, 10.0), (7.629e-06, -90.0, -10.0), (0.0, -90.0, -30.0), (0.0, -90.0, -50.0), (7.629e-06, -90.0, -70.0), (0.0, -90.0, -90.0), (7.629e-06, 70.0, 90.0), (3.815e-06, 50.0, 90.0), (5.722e-06, 30.0, 90.0), (7.629e-06, 10.0, 90.0), (7.629e-06, -10.0, 90.0), (9.537e-06, -30.0, 90.0), (1.144e-05, -50.0, 90.0), (7.629e-06, -70.0, 90.0), (1.526e-05, -90.0, 90.0), (0.0, 90.0, 90.0)], [], [(0, 1, 3, 2), (2, 3, 7, 6), (6, 7, 5, 4), (4, 5, 1, 0), (2, 6, 4, 0), (7, 3, 1, 5), (448, 131, 11, 160), (447, 169, 47, 132), (446, 179, 46, 168), (445, 189, 45, 167), (444, 199, 44, 166), (443, 209, 43, 165), (442, 219, 42, 164), (441, 229, 41, 163), (440, 239, 40, 162), (439, 249, 39, 161), (438, 170, 48, 259), (437, 171, 49, 260), (436, 172, 50, 261), (435, 173, 51, 262), (434, 174, 52, 263), (433, 175, 53, 264), (432, 176, 54, 265), (431, 177, 55, 266), (430, 178, 56, 267), (429, 180, 57, 268), (428, 181, 58, 269), (427, 182, 59, 270), (426, 183, 60, 271), (425, 184, 61, 272), (424, 185, 62, 273), (423, 186, 63, 274), (422, 187, 64, 275), (421, 188, 65, 276), (420, 190, 66, 277), (419, 191, 67, 278), (418, 192, 68, 279), (417, 193, 69, 280), (416, 194, 70, 281), (415, 195, 71, 282), (414, 196, 72, 283), (413, 197, 73, 284), (412, 198, 74, 285), (411, 200, 75, 286), (410, 201, 76, 287), (409, 202, 77, 288), (408, 203, 78, 289), (407, 204, 79, 290), (406, 205, 80, 291), (405, 206, 81, 292), (404, 207, 82, 293), (403, 208, 83, 294), (402, 210, 84, 295), (401, 211, 85, 296), (400, 212, 86, 297), (399, 213, 87, 298), (398, 214, 88, 299), (397, 215, 89, 300), (396, 216, 90, 301), (395, 217, 91, 302), (394, 218, 92, 303), (393, 220, 93, 304), (392, 221, 94, 305), (391, 222, 95, 306), (390, 223, 96, 307), (389, 224, 97, 308), (388, 225, 98, 309), (387, 226, 99, 310), (386, 227, 100, 311), (385, 228, 101, 312), (384, 230, 102, 313), (383, 231, 103, 314), (382, 232, 104, 315), (381, 233, 105, 316), (380, 234, 106, 317), (379, 235, 107, 318), (378, 236, 108, 319), (377, 237, 109, 320), (376, 238, 110, 321), (375, 240, 111, 322), (374, 241, 112, 323), (373, 242, 113, 324), (372, 243, 114, 325), (371, 244, 115, 326), (370, 245, 116, 327), (369, 246, 117, 328), (368, 247, 118, 329), (367, 248, 119, 330), (366, 250, 120, 331), (365, 251, 121, 332), (364, 252, 122, 333), (363, 253, 123, 334), (362, 254, 124, 335), (361, 255, 125, 336), (360, 256, 126, 337), (359, 257, 127, 338), (358, 258, 128, 339), (357, 151, 30, 340), (356, 152, 31, 341), (355, 153, 32, 342), (354, 154, 33, 343), (353, 155, 34, 344), (352, 156, 35, 345), (351, 157, 36, 346), (350, 158, 37, 347), (349, 159, 38, 348), (258, 349, 348, 128), (127, 347, 349, 258), (347, 37, 159, 349), (257, 350, 347, 127), (126, 346, 350, 257), (346, 36, 158, 350), (256, 351, 346, 126), (125, 345, 351, 256), (345, 35, 157, 351), (255, 352, 345, 125), (124, 344, 352, 255), (344, 34, 156, 352), (254, 353, 344, 124), (123, 343, 353, 254), (343, 33, 155, 353), (253, 354, 343, 123), (122, 342, 354, 253), (342, 32, 154, 354), (252, 355, 342, 122), (121, 341, 355, 252), (341, 31, 153, 355), (251, 356, 341, 121), (120, 340, 356, 251), (340, 30, 152, 356), (250, 357, 340, 120), (29, 130, 357, 250), (130, 9, 151, 357), (248, 358, 339, 119), (118, 338, 358, 248), (338, 127, 258, 358), (247, 359, 338, 118), (117, 337, 359, 247), (337, 126, 257, 359), (246, 360, 337, 117), (116, 336, 360, 246), (336, 125, 256, 360), (245, 361, 336, 116), (115, 335, 361, 245), (335, 124, 255, 361), (244, 362, 335, 115), (114, 334, 362, 244), (334, 123, 254, 362), (243, 363, 334, 114), (113, 333, 363, 243), (333, 122, 253, 363), (242, 364, 333, 113), (112, 332, 364, 242), (332, 121, 252, 364), (241, 365, 332, 112), (111, 331, 365, 241), (331, 120, 251, 365), (240, 366, 331, 111), (28, 150, 366, 240), (150, 29, 250, 366), (238, 367, 330, 110), (109, 329, 367, 238), (329, 118, 248, 367), (237, 368, 329, 109), (108, 328, 368, 237), (328, 117, 247, 368), (236, 369, 328, 108), (107, 327, 369, 236), (327, 116, 246, 369), (235, 370, 327, 107), (106, 326, 370, 235), (326, 115, 245, 370), (234, 371, 326, 106), (105, 325, 371, 234), (325, 114, 244, 371), (233, 372, 325, 105), (104, 324, 372, 233), (324, 113, 243, 372), (232, 373, 324, 104), (103, 323, 373, 232), (323, 112, 242, 373), (231, 374, 323, 103), (102, 322, 374, 231), (322, 111, 241, 374), (230, 375, 322, 102), (27, 149, 375, 230), (149, 28, 240, 375), (228, 376, 321, 101), (100, 320, 376, 228), (320, 109, 238, 376), (227, 377, 320, 100), (99, 319, 377, 227), (319, 108, 237, 377), (226, 378, 319, 99), (98, 318, 378, 226), (318, 107, 236, 378), (225, 379, 318, 98), (97, 317, 379, 225), (317, 106, 235, 379), (224, 380, 317, 97), (96, 316, 380, 224), (316, 105, 234, 380), (223, 381, 316, 96), (95, 315, 381, 223), (315, 104, 233, 381), (222, 382, 315, 95), (94, 314, 382, 222), (314, 103, 232, 382), (221, 383, 314, 94), (93, 313, 383, 221), (313, 102, 231, 383), (220, 384, 313, 93), (26, 148, 384, 220), (148, 27, 230, 384), (218, 385, 312, 92), (91, 311, 385, 218), (311, 100, 228, 385), (217, 386, 311, 91), (90, 310, 386, 217), (310, 99, 227, 386), (216, 387, 310, 90), (89, 309, 387, 216), (309, 98, 226, 387), (215, 388, 309, 89), (88, 308, 388, 215), (308, 97, 225, 388), (214, 389, 308, 88), (87, 307, 389, 214), (307, 96, 224, 389), (213, 390, 307, 87), (86, 306, 390, 213), (306, 95, 223, 390), (212, 391, 306, 86), (85, 305, 391, 212), (305, 94, 222, 391), (211, 392, 305, 85), (84, 304, 392, 211), (304, 93, 221, 392), (210, 393, 304, 84), (25, 147, 393, 210), (147, 26, 220, 393), (208, 394, 303, 83), (82, 302, 394, 208), (302, 91, 218, 394), (207, 395, 302, 82), (81, 301, 395, 207), (301, 90, 217, 395), (206, 396, 301, 81), (80, 300, 396, 206), (300, 89, 216, 396), (205, 397, 300, 80), (79, 299, 397, 205), (299, 88, 215, 397), (204, 398, 299, 79), (78, 298, 398, 204), (298, 87, 214, 398), (203, 399, 298, 78), (77, 297, 399, 203), (297, 86, 213, 399), (202, 400, 297, 77), (76, 296, 400, 202), (296, 85, 212, 400), (201, 401, 296, 76), (75, 295, 401, 201), (295, 84, 211, 401), (200, 402, 295, 75), (24, 146, 402, 200), (146, 25, 210, 402), (198, 403, 294, 74), (73, 293, 403, 198), (293, 82, 208, 403), (197, 404, 293, 73), (72, 292, 404, 197), (292, 81, 207, 404), (196, 405, 292, 72), (71, 291, 405, 196), (291, 80, 206, 405), (195, 406, 291, 71), (70, 290, 406, 195), (290, 79, 205, 406), (194, 407, 290, 70), (69, 289, 407, 194), (289, 78, 204, 407), (193, 408, 289, 69), (68, 288, 408, 193), (288, 77, 203, 408), (192, 409, 288, 68), (67, 287, 409, 192), (287, 76, 202, 409), (191, 410, 287, 67), (66, 286, 410, 191), (286, 75, 201, 410), (190, 411, 286, 66), (23, 145, 411, 190), (145, 24, 200, 411), (188, 412, 285, 65), (64, 284, 412, 188), (284, 73, 198, 412), (187, 413, 284, 64), (63, 283, 413, 187), (283, 72, 197, 413), (186, 414, 283, 63), (62, 282, 414, 186), (282, 71, 196, 414), (185, 415, 282, 62), (61, 281, 415, 185), (281, 70, 195, 415), (184, 416, 281, 61), (60, 280, 416, 184), (280, 69, 194, 416), (183, 417, 280, 60), (59, 279, 417, 183), (279, 68, 193, 417), (182, 418, 279, 59), (58, 278, 418, 182), (278, 67, 192, 418), (181, 419, 278, 58), (57, 277, 419, 181), (277, 66, 191, 419), (180, 420, 277, 57), (22, 144, 420, 180), (144, 23, 190, 420), (178, 421, 276, 56), (55, 275, 421, 178), (275, 64, 188, 421), (177, 422, 275, 55), (54, 274, 422, 177), (274, 63, 187, 422), (176, 423, 274, 54), (53, 273, 423, 176), (273, 62, 186, 423), (175, 424, 273, 53), (52, 272, 424, 175), (272, 61, 185, 424), (174, 425, 272, 52), (51, 271, 425, 174), (271, 60, 184, 425), (173, 426, 271, 51), (50, 270, 426, 173), (270, 59, 183, 426), (172, 427, 270, 50), (49, 269, 427, 172), (269, 58, 182, 427), (171, 428, 269, 49), (48, 268, 428, 171), (268, 57, 181, 428), (170, 429, 268, 48), (21, 143, 429, 170), (143, 22, 180, 429), (134, 430, 267, 12), (13, 266, 430, 134), (266, 55, 178, 430), (135, 431, 266, 13), (14, 265, 431, 135), (265, 54, 177, 431), (136, 432, 265, 14), (15, 264, 432, 136), (264, 53, 176, 432), (137, 433, 264, 15), (16, 263, 433, 137), (263, 52, 175, 433), (138, 434, 263, 16), (17, 262, 434, 138), (262, 51, 174, 434), (139, 435, 262, 17), (18, 261, 435, 139), (261, 50, 173, 435), (140, 436, 261, 18), (19, 260, 436, 140), (260, 49, 172, 436), (141, 437, 260, 19), (20, 259, 437, 141), (259, 48, 171, 437), (129, 438, 259, 20), (8, 142, 438, 129), (142, 21, 170, 438), (239, 439, 161, 40), (119, 339, 439, 239), (339, 128, 249, 439), (229, 440, 162, 41), (110, 330, 440, 229), (330, 119, 239, 440), (219, 441, 163, 42), (101, 321, 441, 219), (321, 110, 229, 441), (209, 442, 164, 43), (92, 312, 442, 209), (312, 101, 219, 442), (199, 443, 165, 44), (83, 303, 443, 199), (303, 92, 209, 443), (189, 444, 166, 45), (74, 294, 444, 189), (294, 83, 199, 444), (179, 445, 167, 46), (65, 285, 445, 179), (285, 74, 189, 445), (169, 446, 168, 47), (56, 276, 446, 169), (276, 65, 179, 446), (133, 447, 132, 10), (12, 267, 447, 133), (267, 56, 169, 447), (249, 448, 160, 39), (128, 348, 448, 249), (348, 38, 131, 448), (449, 462, 461), (450, 462, 464), (449, 461, 466), (449, 466, 468), (449, 468, 465), (450, 464, 471), (451, 463, 473), (452, 467, 475), (453, 469, 477), (454, 470, 479), (450, 471, 474), (451, 473, 476), (452, 475, 478), (453, 477, 480), (454, 479, 472), (455, 481, 486), (456, 482, 488), (457, 483, 489), (458, 484, 490), (459, 485, 487), (487, 490, 460), (487, 485, 490), (485, 458, 490), (490, 489, 460), (490, 484, 489), (484, 457, 489), (489, 488, 460), (489, 483, 488), (483, 456, 488), (488, 486, 460), (488, 482, 486), (482, 455, 486), (486, 487, 460), (486, 481, 487), (481, 459, 487), (472, 485, 459), (472, 479, 485), (479, 458, 485), (480, 484, 458), (480, 477, 484), (477, 457, 484), (478, 483, 457), (478, 475, 483), (475, 456, 483), (476, 482, 456), (476, 473, 482), (473, 455, 482), (474, 481, 455), (474, 471, 481), (471, 459, 481), (479, 480, 458), (479, 470, 480), (470, 453, 480), (477, 478, 457), (477, 469, 478), (469, 452, 478), (475, 476, 456), (475, 467, 476), (467, 451, 476), (473, 474, 455), (473, 463, 474), (463, 450, 474), (471, 472, 459), (471, 464, 472), (464, 454, 472), (465, 470, 454), (465, 468, 470), (468, 453, 470), (468, 469, 453), (468, 466, 469), (466, 452, 469), (466, 467, 452), (466, 461, 467), (461, 451, 467), (464, 465, 454), (464, 462, 465), (462, 449, 465), (461, 463, 451), (461, 462, 463), (462, 450, 463), (931, 614, 494, 643), (930, 652, 530, 615), (929, 662, 529, 651), (928, 672, 528, 650), (927, 682, 527, 649), (926, 692, 526, 648), (925, 702, 525, 647), (924, 712, 524, 646), (923, 722, 523, 645), (922, 732, 522, 644), (921, 653, 531, 742), (920, 654, 532, 743), (919, 655, 533, 744), (918, 656, 534, 745), (917, 657, 535, 746), (916, 658, 536, 747), (915, 659, 537, 748), (914, 660, 538, 749), (913, 661, 539, 750), (912, 663, 540, 751), (911, 664, 541, 752), (910, 665, 542, 753), (909, 666, 543, 754), (908, 667, 544, 755), (907, 668, 545, 756), (906, 669, 546, 757), (905, 670, 547, 758), (904, 671, 548, 759), (903, 673, 549, 760), (902, 674, 550, 761), (901, 675, 551, 762), (900, 676, 552, 763), (899, 677, 553, 764), (898, 678, 554, 765), (897, 679, 555, 766), (896, 680, 556, 767), (895, 681, 557, 768), (894, 683, 558, 769), (893, 684, 559, 770), (892, 685, 560, 771), (891, 686, 561, 772), (890, 687, 562, 773), (889, 688, 563, 774), (888, 689, 564, 775), (887, 690, 565, 776), (886, 691, 566, 777), (885, 693, 567, 778), (884, 694, 568, 779), (883, 695, 569, 780), (882, 696, 570, 781), (881, 697, 571, 782), (880, 698, 572, 783), (879, 699, 573, 784), (878, 700, 574, 785), (877, 701, 575, 786), (876, 703, 576, 787), (875, 704, 577, 788), (874, 705, 578, 789), (873, 706, 579, 790), (872, 707, 580, 791), (871, 708, 581, 792), (870, 709, 582, 793), (869, 710, 583, 794), (868, 711, 584, 795), (867, 713, 585, 796), (866, 714, 586, 797), (865, 715, 587, 798), (864, 716, 588, 799), (863, 717, 589, 800), (862, 718, 590, 801), (861, 719, 591, 802), (860, 720, 592, 803), (859, 721, 593, 804), (858, 723, 594, 805), (857, 724, 595, 806), (856, 725, 596, 807), (855, 726, 597, 808), (854, 727, 598, 809), (853, 728, 599, 810), (852, 729, 600, 811), (851, 730, 601, 812), (850, 731, 602, 813), (849, 733, 603, 814), (848, 734, 604, 815), (847, 735, 605, 816), (846, 736, 606, 817), (845, 737, 607, 818), (844, 738, 608, 819), (843, 739, 609, 820), (842, 740, 610, 821), (841, 741, 611, 822), (840, 634, 513, 823), (839, 635, 514, 824), (838, 636, 515, 825), (837, 637, 516, 826), (836, 638, 517, 827), (835, 639, 518, 828), (834, 640, 519, 829), (833, 641, 520, 830), (832, 642, 521, 831), (741, 832, 831, 611), (610, 830, 832, 741), (830, 520, 642, 832), (740, 833, 830, 610), (609, 829, 833, 740), (829, 519, 641, 833), (739, 834, 829, 609), (608, 828, 834, 739), (828, 518, 640, 834), (738, 835, 828, 608), (607, 827, 835, 738), (827, 517, 639, 835), (737, 836, 827, 607), (606, 826, 836, 737), (826, 516, 638, 836), (736, 837, 826, 606), (605, 825, 837, 736), (825, 515, 637, 837), (735, 838, 825, 605), (604, 824, 838, 735), (824, 514, 636, 838), (734, 839, 824, 604), (603, 823, 839, 734), (823, 513, 635, 839), (733, 840, 823, 603), (512, 613, 840, 733), (613, 492, 634, 840), (731, 841, 822, 602), (601, 821, 841, 731), (821, 610, 741, 841), (730, 842, 821, 601), (600, 820, 842, 730), (820, 609, 740, 842), (729, 843, 820, 600), (599, 819, 843, 729), (819, 608, 739, 843), (728, 844, 819, 599), (598, 818, 844, 728), (818, 607, 738, 844), (727, 845, 818, 598), (597, 817, 845, 727), (817, 606, 737, 845), (726, 846, 817, 597), (596, 816, 846, 726), (816, 605, 736, 846), (725, 847, 816, 596), (595, 815, 847, 725), (815, 604, 735, 847), (724, 848, 815, 595), (594, 814, 848, 724), (814, 603, 734, 848), (723, 849, 814, 594), (511, 633, 849, 723), (633, 512, 733, 849), (721, 850, 813, 593), (592, 812, 850, 721), (812, 601, 731, 850), (720, 851, 812, 592), (591, 811, 851, 720), (811, 600, 730, 851), (719, 852, 811, 591), (590, 810, 852, 719), (810, 599, 729, 852), (718, 853, 810, 590), (589, 809, 853, 718), (809, 598, 728, 853), (717, 854, 809, 589), (588, 808, 854, 717), (808, 597, 727, 854), (716, 855, 808, 588), (587, 807, 855, 716), (807, 596, 726, 855), (715, 856, 807, 587), (586, 806, 856, 715), (806, 595, 725, 856), (714, 857, 806, 586), (585, 805, 857, 714), (805, 594, 724, 857), (713, 858, 805, 585), (510, 632, 858, 713), (632, 511, 723, 858), (711, 859, 804, 584), (583, 803, 859, 711), (803, 592, 721, 859), (710, 860, 803, 583), (582, 802, 860, 710), (802, 591, 720, 860), (709, 861, 802, 582), (581, 801, 861, 709), (801, 590, 719, 861), (708, 862, 801, 581), (580, 800, 862, 708), (800, 589, 718, 862), (707, 863, 800, 580), (579, 799, 863, 707), (799, 588, 717, 863), (706, 864, 799, 579), (578, 798, 864, 706), (798, 587, 716, 864), (705, 865, 798, 578), (577, 797, 865, 705), (797, 586, 715, 865), (704, 866, 797, 577), (576, 796, 866, 704), (796, 585, 714, 866), (703, 867, 796, 576), (509, 631, 867, 703), (631, 510, 713, 867), (701, 868, 795, 575), (574, 794, 868, 701), (794, 583, 711, 868), (700, 869, 794, 574), (573, 793, 869, 700), (793, 582, 710, 869), (699, 870, 793, 573), (572, 792, 870, 699), (792, 581, 709, 870), (698, 871, 792, 572), (571, 791, 871, 698), (791, 580, 708, 871), (697, 872, 791, 571), (570, 790, 872, 697), (790, 579, 707, 872), (696, 873, 790, 570), (569, 789, 873, 696), (789, 578, 706, 873), (695, 874, 789, 569), (568, 788, 874, 695), (788, 577, 705, 874), (694, 875, 788, 568), (567, 787, 875, 694), (787, 576, 704, 875), (693, 876, 787, 567), (508, 630, 876, 693), (630, 509, 703, 876), (691, 877, 786, 566), (565, 785, 877, 691), (785, 574, 701, 877), (690, 878, 785, 565), (564, 784, 878, 690), (784, 573, 700, 878), (689, 879, 784, 564), (563, 783, 879, 689), (783, 572, 699, 879), (688, 880, 783, 563), (562, 782, 880, 688), (782, 571, 698, 880), (687, 881, 782, 562), (561, 781, 881, 687), (781, 570, 697, 881), (686, 882, 781, 561), (560, 780, 882, 686), (780, 569, 696, 882), (685, 883, 780, 560), (559, 779, 883, 685), (779, 568, 695, 883), (684, 884, 779, 559), (558, 778, 884, 684), (778, 567, 694, 884), (683, 885, 778, 558), (507, 629, 885, 683), (629, 508, 693, 885), (681, 886, 777, 557), (556, 776, 886, 681), (776, 565, 691, 886), (680, 887, 776, 556), (555, 775, 887, 680), (775, 564, 690, 887), (679, 888, 775, 555), (554, 774, 888, 679), (774, 563, 689, 888), (678, 889, 774, 554), (553, 773, 889, 678), (773, 562, 688, 889), (677, 890, 773, 553), (552, 772, 890, 677), (772, 561, 687, 890), (676, 891, 772, 552), (551, 771, 891, 676), (771, 560, 686, 891), (675, 892, 771, 551), (550, 770, 892, 675), (770, 559, 685, 892), (674, 893, 770, 550), (549, 769, 893, 674), (769, 558, 684, 893), (673, 894, 769, 549), (506, 628, 894, 673), (628, 507, 683, 894), (671, 895, 768, 548), (547, 767, 895, 671), (767, 556, 681, 895), (670, 896, 767, 547), (546, 766, 896, 670), (766, 555, 680, 896), (669, 897, 766, 546), (545, 765, 897, 669), (765, 554, 679, 897), (668, 898, 765, 545), (544, 764, 898, 668), (764, 553, 678, 898), (667, 899, 764, 544), (543, 763, 899, 667), (763, 552, 677, 899), (666, 900, 763, 543), (542, 762, 900, 666), (762, 551, 676, 900), (665, 901, 762, 542), (541, 761, 901, 665), (761, 550, 675, 901), (664, 902, 761, 541), (540, 760, 902, 664), (760, 549, 674, 902), (663, 903, 760, 540), (505, 627, 903, 663), (627, 506, 673, 903), (661, 904, 759, 539), (538, 758, 904, 661), (758, 547, 671, 904), (660, 905, 758, 538), (537, 757, 905, 660), (757, 546, 670, 905), (659, 906, 757, 537), (536, 756, 906, 659), (756, 545, 669, 906), (658, 907, 756, 536), (535, 755, 907, 658), (755, 544, 668, 907), (657, 908, 755, 535), (534, 754, 908, 657), (754, 543, 667, 908), (656, 909, 754, 534), (533, 753, 909, 656), (753, 542, 666, 909), (655, 910, 753, 533), (532, 752, 910, 655), (752, 541, 665, 910), (654, 911, 752, 532), (531, 751, 911, 654), (751, 540, 664, 911), (653, 912, 751, 531), (504, 626, 912, 653), (626, 505, 663, 912), (617, 913, 750, 495), (496, 749, 913, 617), (749, 538, 661, 913), (618, 914, 749, 496), (497, 748, 914, 618), (748, 537, 660, 914), (619, 915, 748, 497), (498, 747, 915, 619), (747, 536, 659, 915), (620, 916, 747, 498), (499, 746, 916, 620), (746, 535, 658, 916), (621, 917, 746, 499), (500, 745, 917, 621), (745, 534, 657, 917), (622, 918, 745, 500), (501, 744, 918, 622), (744, 533, 656, 918), (623, 919, 744, 501), (502, 743, 919, 623), (743, 532, 655, 919), (624, 920, 743, 502), (503, 742, 920, 624), (742, 531, 654, 920), (612, 921, 742, 503), (491, 625, 921, 612), (625, 504, 653, 921), (722, 922, 644, 523), (602, 822, 922, 722), (822, 611, 732, 922), (712, 923, 645, 524), (593, 813, 923, 712), (813, 602, 722, 923), (702, 924, 646, 525), (584, 804, 924, 702), (804, 593, 712, 924), (692, 925, 647, 526), (575, 795, 925, 692), (795, 584, 702, 925), (682, 926, 648, 527), (566, 786, 926, 682), (786, 575, 692, 926), (672, 927, 649, 528), (557, 777, 927, 672), (777, 566, 682, 927), (662, 928, 650, 529), (548, 768, 928, 662), (768, 557, 672, 928), (652, 929, 651, 530), (539, 759, 929, 652), (759, 548, 662, 929), (616, 930, 615, 493), (495, 750, 930, 616), (750, 539, 652, 930), (732, 931, 643, 522), (611, 831, 931, 732), (831, 521, 614, 931), (1372, 1055, 935, 1084), (1371, 1093, 971, 1056), (1370, 1103, 970, 1092), (1369, 1113, 969, 1091), (1368, 1123, 968, 1090), (1367, 1133, 967, 1089), (1366, 1143, 966, 1088), (1365, 1153, 965, 1087), (1364, 1163, 964, 1086), (1363, 1173, 963, 1085), (1362, 1094, 972, 1183), (1361, 1095, 973, 1184), (1360, 1096, 974, 1185), (1359, 1097, 975, 1186), (1358, 1098, 976, 1187), (1357, 1099, 977, 1188), (1356, 1100, 978, 1189), (1355, 1101, 979, 1190), (1354, 1102, 980, 1191), (1353, 1104, 981, 1192), (1352, 1105, 982, 1193), (1351, 1106, 983, 1194), (1350, 1107, 984, 1195), (1349, 1108, 985, 1196), (1348, 1109, 986, 1197), (1347, 1110, 987, 1198), (1346, 1111, 988, 1199), (1345, 1112, 989, 1200), (1344, 1114, 990, 1201), (1343, 1115, 991, 1202), (1342, 1116, 992, 1203), (1341, 1117, 993, 1204), (1340, 1118, 994, 1205), (1339, 1119, 995, 1206), (1338, 1120, 996, 1207), (1337, 1121, 997, 1208), (1336, 1122, 998, 1209), (1335, 1124, 999, 1210), (1334, 1125, 1000, 1211), (1333, 1126, 1001, 1212), (1332, 1127, 1002, 1213), (1331, 1128, 1003, 1214), (1330, 1129, 1004, 1215), (1329, 1130, 1005, 1216), (1328, 1131, 1006, 1217), (1327, 1132, 1007, 1218), (1326, 1134, 1008, 1219), (1325, 1135, 1009, 1220), (1324, 1136, 1010, 1221), (1323, 1137, 1011, 1222), (1322, 1138, 1012, 1223), (1321, 1139, 1013, 1224), (1320, 1140, 1014, 1225), (1319, 1141, 1015, 1226), (1318, 1142, 1016, 1227), (1317, 1144, 1017, 1228), (1316, 1145, 1018, 1229), (1315, 1146, 1019, 1230), (1314, 1147, 1020, 1231), (1313, 1148, 1021, 1232), (1312, 1149, 1022, 1233), (1311, 1150, 1023, 1234), (1310, 1151, 1024, 1235), (1309, 1152, 1025, 1236), (1308, 1154, 1026, 1237), (1307, 1155, 1027, 1238), (1306, 1156, 1028, 1239), (1305, 1157, 1029, 1240), (1304, 1158, 1030, 1241), (1303, 1159, 1031, 1242), (1302, 1160, 1032, 1243), (1301, 1161, 1033, 1244), (1300, 1162, 1034, 1245), (1299, 1164, 1035, 1246), (1298, 1165, 1036, 1247), (1297, 1166, 1037, 1248), (1296, 1167, 1038, 1249), (1295, 1168, 1039, 1250), (1294, 1169, 1040, 1251), (1293, 1170, 1041, 1252), (1292, 1171, 1042, 1253), (1291, 1172, 1043, 1254), (1290, 1174, 1044, 1255), (1289, 1175, 1045, 1256), (1288, 1176, 1046, 1257), (1287, 1177, 1047, 1258), (1286, 1178, 1048, 1259), (1285, 1179, 1049, 1260), (1284, 1180, 1050, 1261), (1283, 1181, 1051, 1262), (1282, 1182, 1052, 1263), (1281, 1075, 954, 1264), (1280, 1076, 955, 1265), (1279, 1077, 956, 1266), (1278, 1078, 957, 1267), (1277, 1079, 958, 1268), (1276, 1080, 959, 1269), (1275, 1081, 960, 1270), (1274, 1082, 961, 1271), (1273, 1083, 962, 1272), (1182, 1273, 1272, 1052), (1051, 1271, 1273, 1182), (1271, 961, 1083, 1273), (1181, 1274, 1271, 1051), (1050, 1270, 1274, 1181), (1270, 960, 1082, 1274), (1180, 1275, 1270, 1050), (1049, 1269, 1275, 1180), (1269, 959, 1081, 1275), (1179, 1276, 1269, 1049), (1048, 1268, 1276, 1179), (1268, 958, 1080, 1276), (1178, 1277, 1268, 1048), (1047, 1267, 1277, 1178), (1267, 957, 1079, 1277), (1177, 1278, 1267, 1047), (1046, 1266, 1278, 1177), (1266, 956, 1078, 1278), (1176, 1279, 1266, 1046), (1045, 1265, 1279, 1176), (1265, 955, 1077, 1279), (1175, 1280, 1265, 1045), (1044, 1264, 1280, 1175), (1264, 954, 1076, 1280), (1174, 1281, 1264, 1044), (953, 1054, 1281, 1174), (1054, 933, 1075, 1281), (1172, 1282, 1263, 1043), (1042, 1262, 1282, 1172), (1262, 1051, 1182, 1282), (1171, 1283, 1262, 1042), (1041, 1261, 1283, 1171), (1261, 1050, 1181, 1283), (1170, 1284, 1261, 1041), (1040, 1260, 1284, 1170), (1260, 1049, 1180, 1284), (1169, 1285, 1260, 1040), (1039, 1259, 1285, 1169), (1259, 1048, 1179, 1285), (1168, 1286, 1259, 1039), (1038, 1258, 1286, 1168), (1258, 1047, 1178, 1286), (1167, 1287, 1258, 1038), (1037, 1257, 1287, 1167), (1257, 1046, 1177, 1287), (1166, 1288, 1257, 1037), (1036, 1256, 1288, 1166), (1256, 1045, 1176, 1288), (1165, 1289, 1256, 1036), (1035, 1255, 1289, 1165), (1255, 1044, 1175, 1289), (1164, 1290, 1255, 1035), (952, 1074, 1290, 1164), (1074, 953, 1174, 1290), (1162, 1291, 1254, 1034), (1033, 1253, 1291, 1162), (1253, 1042, 1172, 1291), (1161, 1292, 1253, 1033), (1032, 1252, 1292, 1161), (1252, 1041, 1171, 1292), (1160, 1293, 1252, 1032), (1031, 1251, 1293, 1160), (1251, 1040, 1170, 1293), (1159, 1294, 1251, 1031), (1030, 1250, 1294, 1159), (1250, 1039, 1169, 1294), (1158, 1295, 1250, 1030), (1029, 1249, 1295, 1158), (1249, 1038, 1168, 1295), (1157, 1296, 1249, 1029), (1028, 1248, 1296, 1157), (1248, 1037, 1167, 1296), (1156, 1297, 1248, 1028), (1027, 1247, 1297, 1156), (1247, 1036, 1166, 1297), (1155, 1298, 1247, 1027), (1026, 1246, 1298, 1155), (1246, 1035, 1165, 1298), (1154, 1299, 1246, 1026), (951, 1073, 1299, 1154), (1073, 952, 1164, 1299), (1152, 1300, 1245, 1025), (1024, 1244, 1300, 1152), (1244, 1033, 1162, 1300), (1151, 1301, 1244, 1024), (1023, 1243, 1301, 1151), (1243, 1032, 1161, 1301), (1150, 1302, 1243, 1023), (1022, 1242, 1302, 1150), (1242, 1031, 1160, 1302), (1149, 1303, 1242, 1022), (1021, 1241, 1303, 1149), (1241, 1030, 1159, 1303), (1148, 1304, 1241, 1021), (1020, 1240, 1304, 1148), (1240, 1029, 1158, 1304), (1147, 1305, 1240, 1020), (1019, 1239, 1305, 1147), (1239, 1028, 1157, 1305), (1146, 1306, 1239, 1019), (1018, 1238, 1306, 1146), (1238, 1027, 1156, 1306), (1145, 1307, 1238, 1018), (1017, 1237, 1307, 1145), (1237, 1026, 1155, 1307), (1144, 1308, 1237, 1017), (950, 1072, 1308, 1144), (1072, 951, 1154, 1308), (1142, 1309, 1236, 1016), (1015, 1235, 1309, 1142), (1235, 1024, 1152, 1309), (1141, 1310, 1235, 1015), (1014, 1234, 1310, 1141), (1234, 1023, 1151, 1310), (1140, 1311, 1234, 1014), (1013, 1233, 1311, 1140), (1233, 1022, 1150, 1311), (1139, 1312, 1233, 1013), (1012, 1232, 1312, 1139), (1232, 1021, 1149, 1312), (1138, 1313, 1232, 1012), (1011, 1231, 1313, 1138), (1231, 1020, 1148, 1313), (1137, 1314, 1231, 1011), (1010, 1230, 1314, 1137), (1230, 1019, 1147, 1314), (1136, 1315, 1230, 1010), (1009, 1229, 1315, 1136), (1229, 1018, 1146, 1315), (1135, 1316, 1229, 1009), (1008, 1228, 1316, 1135), (1228, 1017, 1145, 1316), (1134, 1317, 1228, 1008), (949, 1071, 1317, 1134), (1071, 950, 1144, 1317), (1132, 1318, 1227, 1007), (1006, 1226, 1318, 1132), (1226, 1015, 1142, 1318), (1131, 1319, 1226, 1006), (1005, 1225, 1319, 1131), (1225, 1014, 1141, 1319), (1130, 1320, 1225, 1005), (1004, 1224, 1320, 1130), (1224, 1013, 1140, 1320), (1129, 1321, 1224, 1004), (1003, 1223, 1321, 1129), (1223, 1012, 1139, 1321), (1128, 1322, 1223, 1003), (1002, 1222, 1322, 1128), (1222, 1011, 1138, 1322), (1127, 1323, 1222, 1002), (1001, 1221, 1323, 1127), (1221, 1010, 1137, 1323), (1126, 1324, 1221, 1001), (1000, 1220, 1324, 1126), (1220, 1009, 1136, 1324), (1125, 1325, 1220, 1000), (999, 1219, 1325, 1125), (1219, 1008, 1135, 1325), (1124, 1326, 1219, 999), (948, 1070, 1326, 1124), (1070, 949, 1134, 1326), (1122, 1327, 1218, 998), (997, 1217, 1327, 1122), (1217, 1006, 1132, 1327), (1121, 1328, 1217, 997), (996, 1216, 1328, 1121), (1216, 1005, 1131, 1328), (1120, 1329, 1216, 996), (995, 1215, 1329, 1120), (1215, 1004, 1130, 1329), (1119, 1330, 1215, 995), (994, 1214, 1330, 1119), (1214, 1003, 1129, 1330), (1118, 1331, 1214, 994), (993, 1213, 1331, 1118), (1213, 1002, 1128, 1331), (1117, 1332, 1213, 993), (992, 1212, 1332, 1117), (1212, 1001, 1127, 1332), (1116, 1333, 1212, 992), (991, 1211, 1333, 1116), (1211, 1000, 1126, 1333), (1115, 1334, 1211, 991), (990, 1210, 1334, 1115), (1210, 999, 1125, 1334), (1114, 1335, 1210, 990), (947, 1069, 1335, 1114), (1069, 948, 1124, 1335), (1112, 1336, 1209, 989), (988, 1208, 1336, 1112), (1208, 997, 1122, 1336), (1111, 1337, 1208, 988), (987, 1207, 1337, 1111), (1207, 996, 1121, 1337), (1110, 1338, 1207, 987), (986, 1206, 1338, 1110), (1206, 995, 1120, 1338), (1109, 1339, 1206, 986), (985, 1205, 1339, 1109), (1205, 994, 1119, 1339), (1108, 1340, 1205, 985), (984, 1204, 1340, 1108), (1204, 993, 1118, 1340), (1107, 1341, 1204, 984), (983, 1203, 1341, 1107), (1203, 992, 1117, 1341), (1106, 1342, 1203, 983), (982, 1202, 1342, 1106), (1202, 991, 1116, 1342), (1105, 1343, 1202, 982), (981, 1201, 1343, 1105), (1201, 990, 1115, 1343), (1104, 1344, 1201, 981), (946, 1068, 1344, 1104), (1068, 947, 1114, 1344), (1102, 1345, 1200, 980), (979, 1199, 1345, 1102), (1199, 988, 1112, 1345), (1101, 1346, 1199, 979), (978, 1198, 1346, 1101), (1198, 987, 1111, 1346), (1100, 1347, 1198, 978), (977, 1197, 1347, 1100), (1197, 986, 1110, 1347), (1099, 1348, 1197, 977), (976, 1196, 1348, 1099), (1196, 985, 1109, 1348), (1098, 1349, 1196, 976), (975, 1195, 1349, 1098), (1195, 984, 1108, 1349), (1097, 1350, 1195, 975), (974, 1194, 1350, 1097), (1194, 983, 1107, 1350), (1096, 1351, 1194, 974), (973, 1193, 1351, 1096), (1193, 982, 1106, 1351), (1095, 1352, 1193, 973), (972, 1192, 1352, 1095), (1192, 981, 1105, 1352), (1094, 1353, 1192, 972), (945, 1067, 1353, 1094), (1067, 946, 1104, 1353), (1058, 1354, 1191, 936), (937, 1190, 1354, 1058), (1190, 979, 1102, 1354), (1059, 1355, 1190, 937), (938, 1189, 1355, 1059), (1189, 978, 1101, 1355), (1060, 1356, 1189, 938), (939, 1188, 1356, 1060), (1188, 977, 1100, 1356), (1061, 1357, 1188, 939), (940, 1187, 1357, 1061), (1187, 976, 1099, 1357), (1062, 1358, 1187, 940), (941, 1186, 1358, 1062), (1186, 975, 1098, 1358), (1063, 1359, 1186, 941), (942, 1185, 1359, 1063), (1185, 974, 1097, 1359), (1064, 1360, 1185, 942), (943, 1184, 1360, 1064), (1184, 973, 1096, 1360), (1065, 1361, 1184, 943), (944, 1183, 1361, 1065), (1183, 972, 1095, 1361), (1053, 1362, 1183, 944), (932, 1066, 1362, 1053), (1066, 945, 1094, 1362), (1163, 1363, 1085, 964), (1043, 1263, 1363, 1163), (1263, 1052, 1173, 1363), (1153, 1364, 1086, 965), (1034, 1254, 1364, 1153), (1254, 1043, 1163, 1364), (1143, 1365, 1087, 966), (1025, 1245, 1365, 1143), (1245, 1034, 1153, 1365), (1133, 1366, 1088, 967), (1016, 1236, 1366, 1133), (1236, 1025, 1143, 1366), (1123, 1367, 1089, 968), (1007, 1227, 1367, 1123), (1227, 1016, 1133, 1367), (1113, 1368, 1090, 969), (998, 1218, 1368, 1113), (1218, 1007, 1123, 1368), (1103, 1369, 1091, 970), (989, 1209, 1369, 1103), (1209, 998, 1113, 1369), (1093, 1370, 1092, 971), (980, 1200, 1370, 1093), (1200, 989, 1103, 1370), (1057, 1371, 1056, 934), (936, 1191, 1371, 1057), (1191, 980, 1093, 1371), (1173, 1372, 1084, 963), (1052, 1272, 1372, 1173), (1272, 962, 1055, 1372), (1813, 1496, 1376, 1525), (1812, 1534, 1412, 1497), (1811, 1544, 1411, 1533), (1810, 1554, 1410, 1532), (1809, 1564, 1409, 1531), (1808, 1574, 1408, 1530), (1807, 1584, 1407, 1529), (1806, 1594, 1406, 1528), (1805, 1604, 1405, 1527), (1804, 1614, 1404, 1526), (1803, 1535, 1413, 1624), (1802, 1536, 1414, 1625), (1801, 1537, 1415, 1626), (1800, 1538, 1416, 1627), (1799, 1539, 1417, 1628), (1798, 1540, 1418, 1629), (1797, 1541, 1419, 1630), (1796, 1542, 1420, 1631), (1795, 1543, 1421, 1632), (1794, 1545, 1422, 1633), (1793, 1546, 1423, 1634), (1792, 1547, 1424, 1635), (1791, 1548, 1425, 1636), (1790, 1549, 1426, 1637), (1789, 1550, 1427, 1638), (1788, 1551, 1428, 1639), (1787, 1552, 1429, 1640), (1786, 1553, 1430, 1641), (1785, 1555, 1431, 1642), (1784, 1556, 1432, 1643), (1783, 1557, 1433, 1644), (1782, 1558, 1434, 1645), (1781, 1559, 1435, 1646), (1780, 1560, 1436, 1647), (1779, 1561, 1437, 1648), (1778, 1562, 1438, 1649), (1777, 1563, 1439, 1650), (1776, 1565, 1440, 1651), (1775, 1566, 1441, 1652), (1774, 1567, 1442, 1653), (1773, 1568, 1443, 1654), (1772, 1569, 1444, 1655), (1771, 1570, 1445, 1656), (1770, 1571, 1446, 1657), (1769, 1572, 1447, 1658), (1768, 1573, 1448, 1659), (1767, 1575, 1449, 1660), (1766, 1576, 1450, 1661), (1765, 1577, 1451, 1662), (1764, 1578, 1452, 1663), (1763, 1579, 1453, 1664), (1762, 1580, 1454, 1665), (1761, 1581, 1455, 1666), (1760, 1582, 1456, 1667), (1759, 1583, 1457, 1668), (1758, 1585, 1458, 1669), (1757, 1586, 1459, 1670), (1756, 1587, 1460, 1671), (1755, 1588, 1461, 1672), (1754, 1589, 1462, 1673), (1753, 1590, 1463, 1674), (1752, 1591, 1464, 1675), (1751, 1592, 1465, 1676), (1750, 1593, 1466, 1677), (1749, 1595, 1467, 1678), (1748, 1596, 1468, 1679), (1747, 1597, 1469, 1680), (1746, 1598, 1470, 1681), (1745, 1599, 1471, 1682), (1744, 1600, 1472, 1683), (1743, 1601, 1473, 1684), (1742, 1602, 1474, 1685), (1741, 1603, 1475, 1686), (1740, 1605, 1476, 1687), (1739, 1606, 1477, 1688), (1738, 1607, 1478, 1689), (1737, 1608, 1479, 1690), (1736, 1609, 1480, 1691), (1735, 1610, 1481, 1692), (1734, 1611, 1482, 1693), (1733, 1612, 1483, 1694), (1732, 1613, 1484, 1695), (1731, 1615, 1485, 1696), (1730, 1616, 1486, 1697), (1729, 1617, 1487, 1698), (1728, 1618, 1488, 1699), (1727, 1619, 1489, 1700), (1726, 1620, 1490, 1701), (1725, 1621, 1491, 1702), (1724, 1622, 1492, 1703), (1723, 1623, 1493, 1704), (1722, 1516, 1395, 1705), (1721, 1517, 1396, 1706), (1720, 1518, 1397, 1707), (1719, 1519, 1398, 1708), (1718, 1520, 1399, 1709), (1717, 1521, 1400, 1710), (1716, 1522, 1401, 1711), (1715, 1523, 1402, 1712), (1714, 1524, 1403, 1713), (1623, 1714, 1713, 1493), (1492, 1712, 1714, 1623), (1712, 1402, 1524, 1714), (1622, 1715, 1712, 1492), (1491, 1711, 1715, 1622), (1711, 1401, 1523, 1715), (1621, 1716, 1711, 1491), (1490, 1710, 1716, 1621), (1710, 1400, 1522, 1716), (1620, 1717, 1710, 1490), (1489, 1709, 1717, 1620), (1709, 1399, 1521, 1717), (1619, 1718, 1709, 1489), (1488, 1708, 1718, 1619), (1708, 1398, 1520, 1718), (1618, 1719, 1708, 1488), (1487, 1707, 1719, 1618), (1707, 1397, 1519, 1719), (1617, 1720, 1707, 1487), (1486, 1706, 1720, 1617), (1706, 1396, 1518, 1720), (1616, 1721, 1706, 1486), (1485, 1705, 1721, 1616), (1705, 1395, 1517, 1721), (1615, 1722, 1705, 1485), (1394, 1495, 1722, 1615), (1495, 1374, 1516, 1722), (1613, 1723, 1704, 1484), (1483, 1703, 1723, 1613), (1703, 1492, 1623, 1723), (1612, 1724, 1703, 1483), (1482, 1702, 1724, 1612), (1702, 1491, 1622, 1724), (1611, 1725, 1702, 1482), (1481, 1701, 1725, 1611), (1701, 1490, 1621, 1725), (1610, 1726, 1701, 1481), (1480, 1700, 1726, 1610), (1700, 1489, 1620, 1726), (1609, 1727, 1700, 1480), (1479, 1699, 1727, 1609), (1699, 1488, 1619, 1727), (1608, 1728, 1699, 1479), (1478, 1698, 1728, 1608), (1698, 1487, 1618, 1728), (1607, 1729, 1698, 1478), (1477, 1697, 1729, 1607), (1697, 1486, 1617, 1729), (1606, 1730, 1697, 1477), (1476, 1696, 1730, 1606), (1696, 1485, 1616, 1730), (1605, 1731, 1696, 1476), (1393, 1515, 1731, 1605), (1515, 1394, 1615, 1731), (1603, 1732, 1695, 1475), (1474, 1694, 1732, 1603), (1694, 1483, 1613, 1732), (1602, 1733, 1694, 1474), (1473, 1693, 1733, 1602), (1693, 1482, 1612, 1733), (1601, 1734, 1693, 1473), (1472, 1692, 1734, 1601), (1692, 1481, 1611, 1734), (1600, 1735, 1692, 1472), (1471, 1691, 1735, 1600), (1691, 1480, 1610, 1735), (1599, 1736, 1691, 1471), (1470, 1690, 1736, 1599), (1690, 1479, 1609, 1736), (1598, 1737, 1690, 1470), (1469, 1689, 1737, 1598), (1689, 1478, 1608, 1737), (1597, 1738, 1689, 1469), (1468, 1688, 1738, 1597), (1688, 1477, 1607, 1738), (1596, 1739, 1688, 1468), (1467, 1687, 1739, 1596), (1687, 1476, 1606, 1739), (1595, 1740, 1687, 1467), (1392, 1514, 1740, 1595), (1514, 1393, 1605, 1740), (1593, 1741, 1686, 1466), (1465, 1685, 1741, 1593), (1685, 1474, 1603, 1741), (1592, 1742, 1685, 1465), (1464, 1684, 1742, 1592), (1684, 1473, 1602, 1742), (1591, 1743, 1684, 1464), (1463, 1683, 1743, 1591), (1683, 1472, 1601, 1743), (1590, 1744, 1683, 1463), (1462, 1682, 1744, 1590), (1682, 1471, 1600, 1744), (1589, 1745, 1682, 1462), (1461, 1681, 1745, 1589), (1681, 1470, 1599, 1745), (1588, 1746, 1681, 1461), (1460, 1680, 1746, 1588), (1680, 1469, 1598, 1746), (1587, 1747, 1680, 1460), (1459, 1679, 1747, 1587), (1679, 1468, 1597, 1747), (1586, 1748, 1679, 1459), (1458, 1678, 1748, 1586), (1678, 1467, 1596, 1748), (1585, 1749, 1678, 1458), (1391, 1513, 1749, 1585), (1513, 1392, 1595, 1749), (1583, 1750, 1677, 1457), (1456, 1676, 1750, 1583), (1676, 1465, 1593, 1750), (1582, 1751, 1676, 1456), (1455, 1675, 1751, 1582), (1675, 1464, 1592, 1751), (1581, 1752, 1675, 1455), (1454, 1674, 1752, 1581), (1674, 1463, 1591, 1752), (1580, 1753, 1674, 1454), (1453, 1673, 1753, 1580), (1673, 1462, 1590, 1753), (1579, 1754, 1673, 1453), (1452, 1672, 1754, 1579), (1672, 1461, 1589, 1754), (1578, 1755, 1672, 1452), (1451, 1671, 1755, 1578), (1671, 1460, 1588, 1755), (1577, 1756, 1671, 1451), (1450, 1670, 1756, 1577), (1670, 1459, 1587, 1756), (1576, 1757, 1670, 1450), (1449, 1669, 1757, 1576), (1669, 1458, 1586, 1757), (1575, 1758, 1669, 1449), (1390, 1512, 1758, 1575), (1512, 1391, 1585, 1758), (1573, 1759, 1668, 1448), (1447, 1667, 1759, 1573), (1667, 1456, 1583, 1759), (1572, 1760, 1667, 1447), (1446, 1666, 1760, 1572), (1666, 1455, 1582, 1760), (1571, 1761, 1666, 1446), (1445, 1665, 1761, 1571), (1665, 1454, 1581, 1761), (1570, 1762, 1665, 1445), (1444, 1664, 1762, 1570), (1664, 1453, 1580, 1762), (1569, 1763, 1664, 1444), (1443, 1663, 1763, 1569), (1663, 1452, 1579, 1763), (1568, 1764, 1663, 1443), (1442, 1662, 1764, 1568), (1662, 1451, 1578, 1764), (1567, 1765, 1662, 1442), (1441, 1661, 1765, 1567), (1661, 1450, 1577, 1765), (1566, 1766, 1661, 1441), (1440, 1660, 1766, 1566), (1660, 1449, 1576, 1766), (1565, 1767, 1660, 1440), (1389, 1511, 1767, 1565), (1511, 1390, 1575, 1767), (1563, 1768, 1659, 1439), (1438, 1658, 1768, 1563), (1658, 1447, 1573, 1768), (1562, 1769, 1658, 1438), (1437, 1657, 1769, 1562), (1657, 1446, 1572, 1769), (1561, 1770, 1657, 1437), (1436, 1656, 1770, 1561), (1656, 1445, 1571, 1770), (1560, 1771, 1656, 1436), (1435, 1655, 1771, 1560), (1655, 1444, 1570, 1771), (1559, 1772, 1655, 1435), (1434, 1654, 1772, 1559), (1654, 1443, 1569, 1772), (1558, 1773, 1654, 1434), (1433, 1653, 1773, 1558), (1653, 1442, 1568, 1773), (1557, 1774, 1653, 1433), (1432, 1652, 1774, 1557), (1652, 1441, 1567, 1774), (1556, 1775, 1652, 1432), (1431, 1651, 1775, 1556), (1651, 1440, 1566, 1775), (1555, 1776, 1651, 1431), (1388, 1510, 1776, 1555), (1510, 1389, 1565, 1776), (1553, 1777, 1650, 1430), (1429, 1649, 1777, 1553), (1649, 1438, 1563, 1777), (1552, 1778, 1649, 1429), (1428, 1648, 1778, 1552), (1648, 1437, 1562, 1778), (1551, 1779, 1648, 1428), (1427, 1647, 1779, 1551), (1647, 1436, 1561, 1779), (1550, 1780, 1647, 1427), (1426, 1646, 1780, 1550), (1646, 1435, 1560, 1780), (1549, 1781, 1646, 1426), (1425, 1645, 1781, 1549), (1645, 1434, 1559, 1781), (1548, 1782, 1645, 1425), (1424, 1644, 1782, 1548), (1644, 1433, 1558, 1782), (1547, 1783, 1644, 1424), (1423, 1643, 1783, 1547), (1643, 1432, 1557, 1783), (1546, 1784, 1643, 1423), (1422, 1642, 1784, 1546), (1642, 1431, 1556, 1784), (1545, 1785, 1642, 1422), (1387, 1509, 1785, 1545), (1509, 1388, 1555, 1785), (1543, 1786, 1641, 1421), (1420, 1640, 1786, 1543), (1640, 1429, 1553, 1786), (1542, 1787, 1640, 1420), (1419, 1639, 1787, 1542), (1639, 1428, 1552, 1787), (1541, 1788, 1639, 1419), (1418, 1638, 1788, 1541), (1638, 1427, 1551, 1788), (1540, 1789, 1638, 1418), (1417, 1637, 1789, 1540), (1637, 1426, 1550, 1789), (1539, 1790, 1637, 1417), (1416, 1636, 1790, 1539), (1636, 1425, 1549, 1790), (1538, 1791, 1636, 1416), (1415, 1635, 1791, 1538), (1635, 1424, 1548, 1791), (1537, 1792, 1635, 1415), (1414, 1634, 1792, 1537), (1634, 1423, 1547, 1792), (1536, 1793, 1634, 1414), (1413, 1633, 1793, 1536), (1633, 1422, 1546, 1793), (1535, 1794, 1633, 1413), (1386, 1508, 1794, 1535), (1508, 1387, 1545, 1794), (1499, 1795, 1632, 1377), (1378, 1631, 1795, 1499), (1631, 1420, 1543, 1795), (1500, 1796, 1631, 1378), (1379, 1630, 1796, 1500), (1630, 1419, 1542, 1796), (1501, 1797, 1630, 1379), (1380, 1629, 1797, 1501), (1629, 1418, 1541, 1797), (1502, 1798, 1629, 1380), (1381, 1628, 1798, 1502), (1628, 1417, 1540, 1798), (1503, 1799, 1628, 1381), (1382, 1627, 1799, 1503), (1627, 1416, 1539, 1799), (1504, 1800, 1627, 1382), (1383, 1626, 1800, 1504), (1626, 1415, 1538, 1800), (1505, 1801, 1626, 1383), (1384, 1625, 1801, 1505), (1625, 1414, 1537, 1801), (1506, 1802, 1625, 1384), (1385, 1624, 1802, 1506), (1624, 1413, 1536, 1802), (1494, 1803, 1624, 1385), (1373, 1507, 1803, 1494), (1507, 1386, 1535, 1803), (1604, 1804, 1526, 1405), (1484, 1704, 1804, 1604), (1704, 1493, 1614, 1804), (1594, 1805, 1527, 1406), (1475, 1695, 1805, 1594), (1695, 1484, 1604, 1805), (1584, 1806, 1528, 1407), (1466, 1686, 1806, 1584), (1686, 1475, 1594, 1806), (1574, 1807, 1529, 1408), (1457, 1677, 1807, 1574), (1677, 1466, 1584, 1807), (1564, 1808, 1530, 1409), (1448, 1668, 1808, 1564), (1668, 1457, 1574, 1808), (1554, 1809, 1531, 1410), (1439, 1659, 1809, 1554), (1659, 1448, 1564, 1809), (1544, 1810, 1532, 1411), (1430, 1650, 1810, 1544), (1650, 1439, 1554, 1810), (1534, 1811, 1533, 1412), (1421, 1641, 1811, 1534), (1641, 1430, 1544, 1811), (1498, 1812, 1497, 1375), (1377, 1632, 1812, 1498), (1632, 1421, 1534, 1812), (1614, 1813, 1525, 1404), (1493, 1713, 1813, 1614), (1713, 1403, 1496, 1813)])
me_cube.materials.append(mat_material)
me_cube.use_remesh_preserve_volume = False
me_cube.use_remesh_preserve_attributes = False
me_cube.use_mirror_vertex_groups = False
me_cube.update()

# ---- objects
ob_cube = bpy.data.objects.new('Cube', me_cube)
ob_lamp = bpy.data.objects.new('Lamp', light_lamp)
ob_camera = bpy.data.objects.new('Camera', cam_camera)

# ---- transforms, parenting, visibility, modifiers, constraints
ob_cube.location = (0.0, 0.0, 0.0)
ob_cube.lock_rotations_4d = False
ob_cube.empty_display_type = 'ARROWS'
ob_cube.display_type = 'WIRE'
ob_cube.show_all_edges = True
ob_cube.lineart.crease_threshold = 0.0
ob_lamp.location = (4.076, 1.005, 5.904)
ob_lamp.rotation_euler = (0.6503, 0.05522, 1.866)
ob_lamp.lock_rotations_4d = False
ob_lamp.empty_display_type = 'ARROWS'
ob_lamp.color = (0.0, 0.0, 0.0, 0.0)
ob_lamp.lineart.crease_threshold = 0.0
ob_camera.location = (0.0, 46.89, -1.729e-06)
ob_camera.rotation_euler = (1.571, -0.0, 3.142)
ob_camera.lock_rotations_4d = False
ob_camera.empty_display_type = 'ARROWS'
ob_camera.color = (0.0, 0.0, 0.0, 0.0)
ob_camera.display_type = 'WIRE'
ob_camera.lineart.crease_threshold = 0.0

# ---- collection membership
col_collection_1.objects.link(ob_cube)
col_collection_1.objects.link(ob_lamp)
col_collection_1.objects.link(ob_camera)

# ---- scene / render settings (as saved in the file)
scene.camera = ob_camera
scene.frame_start = 1; scene.frame_end = 250; scene.frame_set(1)
scene.render.engine = 'BLENDER_EEVEE_NEXT'
scene.render.resolution_percentage = 50
scene.render.dither_intensity = 0.0
scene.cycles.use_denoising = False
scene.cycles.samples = 128
scene.cycles.sampling_pattern = 'TABULATED_SOBOL'
scene.cycles.light_sampling_threshold = 0.0
scene.cycles.use_adaptive_sampling = False
scene.cycles.use_light_tree = False
scene.cycles.blur_glossy = 0.0
scene.cycles.sample_clamp_indirect = 0.0
scene.view_settings.view_transform = 'Standard'
bpy.context.view_layer.update()
